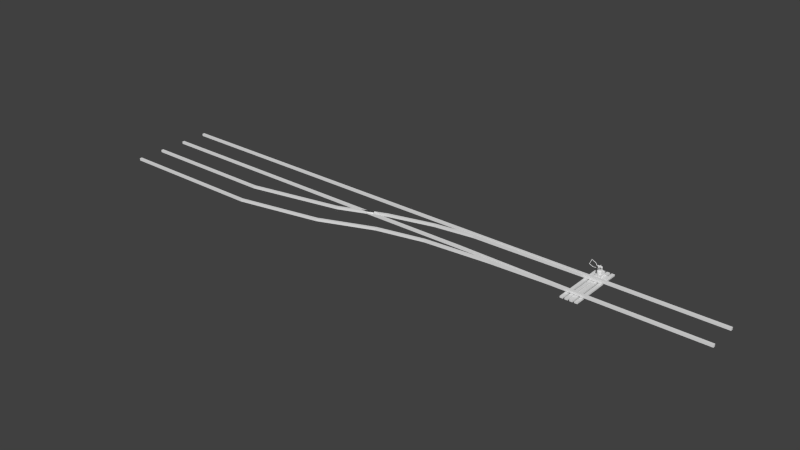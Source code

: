 # Source: Switch_And_Points.blend  (saved by Blender 2.76.0; exported with 4.5.12 LTS)
import bpy
from mathutils import Matrix  # noqa: F401  (used for matrix-valued properties, if any)

bpy.ops.wm.read_factory_settings(use_empty=True)
scene = bpy.context.scene
scene.name = 'Scene'

# ---- collections
col_collection_1 = bpy.data.collections.new('Collection 1'); scene.collection.children.link(col_collection_1)

# ---- world
world_world = bpy.data.worlds.new('World'); scene.world = world_world
world_world.color = (0.05088, 0.05088, 0.05088)
world_world.use_sun_shadow = False
world_world.sun_shadow_jitter_overblur = 0.0
world_world.cycles.sampling_method = 'MANUAL'
world_world.cycles.sample_map_resolution = 256

# ---- meshes
me_cube_006 = bpy.data.meshes.new('Cube.006')
me_cube_006.from_pydata([(-10.0, -1.1, 0.1), (-10.0, -1.1, 0.3), (-10.0, -0.9, 0.1), (-10.0, -0.9, 0.3), (-10.0, -3.1, 0.1), (-10.0, -3.1, 0.3), (-10.0, -2.9, 0.1), (-10.0, -2.9, 0.3), (-17.05, -2.492, 0.1), (-17.05, -2.492, 0.3), (-17.1, -2.298, 0.1), (-17.1, -2.298, 0.3), (-20.88, -3.984, 0.1), (-20.88, -3.984, 0.3), (-20.93, -3.791, 0.1), (-20.93, -3.791, 0.3), (-28.56, -5.465, 0.1), (-28.56, -5.465, 0.3), (-28.56, -5.265, 0.1), (-28.56, -5.265, 0.3), (-39.96, -5.465, 0.1), (-39.96, -5.465, 0.3), (-39.96, -5.265, 0.1), (-39.96, -5.265, 0.3), (-40.0, -3.1, 0.1), (-40.0, -3.1, 0.3), (-40.0, -2.9, 0.1), (-40.0, -2.9, 0.3), (10.0, -0.8, 0.1), (10.0, -0.8, 0.3), (10.0, -0.6, 0.1), (10.0, -0.6, 0.3), (-40.0, -0.8, 0.1), (-40.0, -0.8, 0.3), (-40.0, -0.6, 0.1), (-40.0, -0.6, 0.3), (10.0, -3.3, 0.1), (10.0, -3.3, 0.3), (10.0, -3.1, 0.1), (10.0, -3.1, 0.3), (-2.0, -3.3, 0.1), (-2.0, -3.3, 0.3), (-2.0, -3.1, 0.1), (-2.0, -3.1, 0.3), (-20.75, -6.274, 0.3), (-20.75, -6.274, 0.1), (-20.7, -6.467, 0.3), (-20.7, -6.467, 0.1), (-12.39, -3.729, 0.3), (-12.39, -3.729, 0.1), (-12.34, -3.923, 0.3), (-12.34, -3.923, 0.1), (-6.9, -3.3, 0.3), (-6.9, -3.3, 0.1), (-6.9, -3.5, 0.3), (-6.9, -3.5, 0.1), (-27.56, -7.765, 0.1), (-27.56, -7.765, 0.3), (-27.56, -7.565, 0.1), (-27.56, -7.565, 0.3), (-39.96, -7.765, 0.1), (-39.96, -7.765, 0.3), (-39.96, -7.565, 0.1), (-39.96, -7.565, 0.3), (-16.32, -4.567, 0.3), (-16.26, -4.761, 0.3), (-16.26, -4.761, 0.1), (-16.32, -4.567, 0.1), (-13.34, -1.342, 0.1), (-13.31, -1.539, 0.1), (-13.31, -1.539, 0.3), (-13.34, -1.342, 0.3), (-17.0, -3.1, 0.1), (-21.0, -3.1, 0.1), (-21.0, -2.9, 0.1), (-17.0, -2.9, 0.1), (-17.0, -2.9, 0.3), (-21.0, -2.9, 0.3), (-21.0, -3.1, 0.3), (-17.0, -3.1, 0.3), (-20.93, -3.791, 0.2), (-17.0, -3.1, 0.2), (-17.1, -2.298, 0.2), (-21.0, -2.9, 0.2), (-20.88, -3.984, 0.2), (-17.0, -2.9, 0.2), (-17.05, -2.492, 0.2), (-21.0, -3.1, 0.2), (-17.44, -2.9, 0.3), (-17.44, -2.9, 0.2), (-17.88, -3.1, 0.1), (-17.88, -3.1, 0.3), (-17.44, -2.9, 0.1), (-17.88, -3.1, 0.2), (-17.63, -2.717, 0.3), (-18.17, -2.713, 0.3), (-17.63, -2.717, 0.1), (-17.63, -2.717, 0.2), (-18.17, -2.713, 0.2), (-18.17, -2.713, 0.1), (-18.6, -3.1, 0.3), (-18.6, -3.1, 0.2), (-18.1, -2.901, 0.3), (-18.1, -2.901, 0.1), (-18.1, -2.901, 0.2), (-18.6, -3.1, 0.1), (-18.65, -2.901, 0.2), (-18.65, -2.901, 0.1), (-18.65, -2.901, 0.3)], [], [(1, 0, 2, 3), (5, 4, 6, 7), (9, 11, 95, 94), (68, 69, 8, 10), (1, 3, 71, 70), (3, 2, 68, 71), (69, 70, 9, 86, 8), (15, 80, 14, 18, 19), (82, 10, 99, 98), (98, 106, 104, 97), (89, 93, 91, 88), (18, 16, 20, 22), (12, 84, 13, 17, 16), (14, 12, 16, 18), (13, 15, 19, 17), (21, 23, 22, 20), (17, 19, 23, 21), (19, 18, 22, 23), (16, 17, 21, 20), (25, 27, 26, 24), (74, 73, 24, 26), (78, 77, 27, 25), (77, 83, 74, 26, 27), (73, 87, 78, 25, 24), (29, 28, 30, 31), (33, 35, 34, 32), (30, 28, 32, 34), (29, 31, 35, 33), (31, 30, 34, 35), (28, 29, 33, 32), (37, 36, 38, 39), (47, 46, 57, 56), (38, 36, 40, 42), (37, 39, 43, 41), (39, 38, 42, 43), (36, 37, 41, 40), (58, 56, 60, 62), (67, 66, 47, 45), (48, 49, 67, 64), (55, 54, 50, 51), (50, 48, 64, 65), (66, 65, 46, 47), (44, 45, 58, 59), (45, 47, 56, 58), (42, 53, 52, 43), (52, 53, 49, 48), (54, 52, 48, 50), (53, 55, 51, 49), (46, 44, 59, 57), (61, 63, 62, 60), (57, 59, 63, 61), (59, 58, 62, 63), (56, 57, 61, 60), (40, 55, 53, 42), (41, 54, 55, 40), (43, 52, 54, 41), (51, 50, 65, 66), (64, 67, 45, 44), (65, 64, 44, 46), (49, 51, 66, 67), (0, 1, 70, 69), (2, 0, 69, 68), (70, 71, 11, 9), (71, 68, 10, 82, 11), (4, 5, 79, 81, 72), (101, 100, 78, 87), (7, 6, 75, 85, 76), (85, 75, 92, 89), (5, 7, 76, 79), (79, 76, 88, 91), (6, 4, 72, 75), (103, 105, 73, 74), (103, 104, 84, 12), (76, 85, 89, 88), (105, 101, 87, 73), (11, 82, 98, 95), (98, 97, 94, 95), (89, 92, 103, 104), (72, 81, 93, 90), (75, 72, 90, 92), (81, 79, 91, 93), (99, 96, 103, 107), (108, 102, 104, 106), (86, 9, 94, 97), (10, 8, 96, 99), (89, 104, 101, 93), (8, 86, 97, 96), (98, 99, 107, 106), (102, 108, 15, 13), (102, 104, 83, 77), (104, 103, 74, 83), (90, 93, 101, 105), (100, 102, 77, 78), (92, 90, 105, 103), (104, 102, 13, 84), (108, 106, 80, 15), (102, 100, 101, 104), (96, 97, 104, 103), (106, 107, 14, 80), (107, 103, 12, 14)])
me_cube_006.use_remesh_preserve_volume = False
me_cube_006.use_remesh_preserve_attributes = False
me_cube_006.use_mirror_vertex_groups = False
me_cube_006.update()
me_cube_003 = bpy.data.meshes.new('Cube.003')
me_cube_003.from_pydata([(-10.0, -1.1, 0.1), (-10.0, -1.1, 0.3), (-10.0, -0.9, 0.1), (-10.0, -0.9, 0.3), (0.7, -0.91, 0.1), (0.7, -0.91, 0.3), (0.7, -0.9, 0.1), (0.7, -0.9, 0.3), (-10.0, -3.1, 0.1), (-10.0, -3.1, 0.3), (-10.0, -2.9, 0.1), (-10.0, -2.9, 0.3), (0.7, -3.1, 0.1), (0.7, -3.1, 0.3), (0.7, -3.09, 0.1), (0.7, -3.09, 0.3)], [], [(1, 3, 2, 0), (3, 7, 6, 2), (7, 5, 4, 6), (5, 1, 0, 4), (0, 2, 6, 4), (5, 7, 3, 1), (9, 11, 10, 8), (11, 15, 14, 10), (15, 13, 12, 14), (13, 9, 8, 12), (8, 10, 14, 12), (13, 15, 11, 9)])
me_cube_003.use_remesh_preserve_volume = False
me_cube_003.use_remesh_preserve_attributes = False
me_cube_003.use_mirror_vertex_groups = False
me_cube_003.update()
me_cylinder = bpy.data.meshes.new('Cylinder')
me_cylinder.from_pydata([(-0.55, 0.22, 0.1075), (-0.55, 0.22, 0.1225), (-0.5351, 0.2125, 0.1075), (-0.5351, 0.2125, 0.1225), (-0.5351, 0.1675, 0.1075), (-0.5351, 0.1675, 0.1225), (-0.55, 0.16, 0.1075), (-0.55, 0.16, 0.1225), (-0.5649, 0.1675, 0.1075), (-0.5649, 0.1675, 0.1225), (-0.5649, 0.2125, 0.1075), (-0.5649, 0.2125, 0.1225), (0.55, 0.22, 0.1075), (0.55, 0.22, 0.1225), (0.5351, 0.2125, 0.1075), (0.5351, 0.2125, 0.1225), (0.5351, 0.1675, 0.1075), (0.5351, 0.1675, 0.1225), (0.55, 0.16, 0.1075), (0.55, 0.16, 0.1225), (0.5649, 0.1675, 0.1075), (0.5649, 0.1675, 0.1225), (0.5649, 0.2125, 0.1075), (0.5649, 0.2125, 0.1225), (-0.55, -0.22, 0.1075), (-0.55, -0.22, 0.1225), (-0.5351, -0.2125, 0.1075), (-0.5351, -0.2125, 0.1225), (-0.5351, -0.1675, 0.1075), (-0.5351, -0.1675, 0.1225), (-0.55, -0.16, 0.1075), (-0.55, -0.16, 0.1225), (-0.5649, -0.1675, 0.1075), (-0.5649, -0.1675, 0.1225), (-0.5649, -0.2125, 0.1075), (-0.5649, -0.2125, 0.1225), (0.55, -0.22, 0.1075), (0.55, -0.22, 0.1225), (0.5351, -0.2125, 0.1075), (0.5351, -0.2125, 0.1225), (0.5351, -0.1675, 0.1075), (0.5351, -0.1675, 0.1225), (0.55, -0.16, 0.1075), (0.55, -0.16, 0.1225), (0.5649, -0.1675, 0.1075), (0.5649, -0.1675, 0.1225), (0.5649, -0.2125, 0.1075), (0.5649, -0.2125, 0.1225)], [], [(0, 1, 3, 2), (2, 3, 5, 4), (4, 5, 7, 6), (6, 7, 9, 8), (3, 1, 11, 9, 7, 5), (10, 11, 1, 0), (8, 9, 11, 10), (12, 14, 15, 13), (14, 16, 17, 15), (16, 18, 19, 17), (18, 20, 21, 19), (15, 17, 19, 21, 23, 13), (22, 12, 13, 23), (20, 22, 23, 21), (24, 26, 27, 25), (26, 28, 29, 27), (28, 30, 31, 29), (30, 32, 33, 31), (27, 29, 31, 33, 35, 25), (34, 24, 25, 35), (32, 34, 35, 33), (36, 37, 39, 38), (38, 39, 41, 40), (40, 41, 43, 42), (42, 43, 45, 44), (39, 37, 47, 45, 43, 41), (46, 47, 37, 36), (44, 45, 47, 46)])
me_cylinder.polygons.foreach_set('use_smooth', [True] * 28)
_uv = me_cylinder.uv_layers.new(name='UVMap')
_uv.uv.foreach_set('vector', [0.0, 0.0, 1.0, 0.0, 1.0, 1.0, 0.0, 1.0, 0.0, 0.0, 1.0, 0.0, 1.0, 1.0, 0.0, 1.0, 0.0, 0.0, 1.0, 0.0, 1.0, 1.0, 0.0, 1.0, 0.0, 0.0, 1.0, 0.0, 1.0, 1.0, 0.0, 1.0, 0.5, 1.0, 0.933, 0.75, 0.933, 0.25, 0.5, 0.0, 0.06699, 0.25, 0.06699, 0.75, 0.0, 0.0, 1.0, 0.0, 1.0, 1.0, 0.0, 1.0, 0.0, 0.0, 1.0, 0.0, 1.0, 1.0, 0.0, 1.0, 0.0, 0.0, 0.0, 1.0, 1.0, 1.0, 1.0, 0.0, 0.0, 0.0, 0.0, 1.0, 1.0, 1.0, 1.0, 0.0, 0.0, 0.0, 0.0, 1.0, 1.0, 1.0, 1.0, 0.0, 0.0, 0.0, 0.0, 1.0, 1.0, 1.0, 1.0, 0.0, 0.5, 1.0, 0.06699, 0.75, 0.06699, 0.25, 0.5, 0.0, 0.933, 0.25, 0.933, 0.75, 0.0, 0.0, 0.0, 1.0, 1.0, 1.0, 1.0, 0.0, 0.0, 0.0, 0.0, 1.0, 1.0, 1.0, 1.0, 0.0, 0.0, 0.0, 0.0, 1.0, 1.0, 1.0, 1.0, 0.0, 0.0, 0.0, 0.0, 1.0, 1.0, 1.0, 1.0, 0.0, 0.0, 0.0, 0.0, 1.0, 1.0, 1.0, 1.0, 0.0, 0.0, 0.0, 0.0, 1.0, 1.0, 1.0, 1.0, 0.0, 0.5, 1.0, 0.06699, 0.75, 0.06699, 0.25, 0.5, 0.0, 0.933, 0.25, 0.933, 0.75, 0.0, 0.0, 0.0, 1.0, 1.0, 1.0, 1.0, 0.0, 0.0, 0.0, 0.0, 1.0, 1.0, 1.0, 1.0, 0.0, 0.0, 0.0, 1.0, 0.0, 1.0, 1.0, 0.0, 1.0, 0.0, 0.0, 1.0, 0.0, 1.0, 1.0, 0.0, 1.0, 0.0, 0.0, 1.0, 0.0, 1.0, 1.0, 0.0, 1.0, 0.0, 0.0, 1.0, 0.0, 1.0, 1.0, 0.0, 1.0, 0.5, 1.0, 0.933, 0.75, 0.933, 0.25, 0.5, 0.0, 0.06699, 0.25, 0.06699, 0.75, 0.0, 0.0, 1.0, 0.0, 1.0, 1.0, 0.0, 1.0, 0.0, 0.0, 1.0, 0.0, 1.0, 1.0, 0.0, 1.0])
me_cylinder.use_remesh_preserve_volume = False
me_cylinder.use_remesh_preserve_attributes = False
me_cylinder.use_mirror_vertex_groups = False
me_cylinder.update()
me_cube_001 = bpy.data.meshes.new('Cube.001')
me_cube_001.from_pydata([(0.4375, -4.0, -0.125), (0.4375, 0.875, -0.125), (0.6875, 0.875, -0.125), (0.6875, -4.0, -0.125), (0.4375, -4.0, 2.794e-08), (0.4375, 0.875, 2.794e-08), (0.6875, 0.875, 2.794e-08), (0.6875, -4.0, 2.794e-08), (-0.6875, -4.0, -0.125), (-0.6875, 0.875, -0.125), (-0.4375, 0.875, -0.125), (-0.4375, -4.0, -0.125), (-0.6875, -4.0, 2.794e-08), (-0.6875, 0.875, 2.794e-08), (-0.4375, 0.875, 2.794e-08), (-0.4375, -4.0, 2.794e-08), (-0.0625, -4.0, 2.794e-08), (-0.0625, 0.875, 2.794e-08), (-0.3125, 0.875, 2.794e-08), (-0.3125, -4.0, 2.794e-08), (-0.0625, -4.0, -0.125), (-0.0625, 0.875, -0.125), (-0.3125, 0.875, -0.125), (-0.3125, -4.0, -0.125), (0.3125, -4.0, 2.794e-08), (0.3125, 0.875, 2.794e-08), (0.0625, 0.875, 2.794e-08), (0.0625, -4.0, 2.794e-08), (0.3125, -4.0, -0.125), (0.3125, 0.875, -0.125), (0.0625, 0.875, -0.125), (0.0625, -4.0, -0.125)], [], [(4, 5, 1, 0), (5, 6, 2, 1), (6, 7, 3, 2), (7, 4, 0, 3), (7, 6, 5, 4), (12, 13, 9, 8), (13, 14, 10, 9), (14, 15, 11, 10), (15, 12, 8, 11), (15, 14, 13, 12), (16, 17, 18, 19), (16, 19, 23, 20), (17, 16, 20, 21), (18, 17, 21, 22), (19, 18, 22, 23), (24, 25, 26, 27), (24, 27, 31, 28), (25, 24, 28, 29), (26, 25, 29, 30), (27, 26, 30, 31)])
_uv = me_cube_001.uv_layers.new(name='UVMap')
_uv.uv.foreach_set('vector', [5.0, 0.1843, 0.0, 0.1843, 0.0, -0.003039, 5.0, -0.00304, 0.05128, 0.2, 5.96e-08, 0.2, 5.96e-08, 2.98e-08, 0.05128, -5.96e-08, 5.0, 0.3716, 0.0, 0.3716, 0.0, 0.1843, 5.0, 0.1843, 0.05128, 1.49e-07, 0.1026, 8.941e-08, 0.1026, 0.2, 0.05128, 0.2, 0.0, 0.3716, 5.0, 0.3716, 5.0, 0.7462, -2.98e-07, 0.7462, 5.0, 0.1843, 0.0, 0.1843, 0.0, -0.003039, 5.0, -0.00304, 0.05128, 0.2, 5.96e-08, 0.2, 5.96e-08, 2.98e-08, 0.05128, -5.96e-08, 5.0, 0.3716, 0.0, 0.3716, 0.0, 0.1843, 5.0, 0.1843, 0.05128, 1.49e-07, 0.1026, 8.941e-08, 0.1026, 0.2, 0.05128, 0.2, 0.0, 0.3716, 5.0, 0.3716, 5.0, 0.7462, -2.98e-07, 0.7462, 0.0, 0.3716, 5.0, 0.3716, 5.0, 0.7462, -2.98e-07, 0.7462, 0.05128, 1.49e-07, 0.1026, 8.941e-08, 0.1026, 0.2, 0.05128, 0.2, 5.0, 0.3716, 0.0, 0.3716, 0.0, 0.1843, 5.0, 0.1843, 0.05128, 0.2, 5.96e-08, 0.2, 5.96e-08, 2.98e-08, 0.05128, -5.96e-08, 5.0, 0.1843, 0.0, 0.1843, 0.0, -0.003039, 5.0, -0.00304, 0.0, 0.3716, 5.0, 0.3716, 5.0, 0.7462, -2.98e-07, 0.7462, 0.05128, 1.49e-07, 0.1026, 8.941e-08, 0.1026, 0.2, 0.05128, 0.2, 5.0, 0.3716, 0.0, 0.3716, 0.0, 0.1843, 5.0, 0.1843, 0.05128, 0.2, 5.96e-08, 0.2, 5.96e-08, 2.98e-08, 0.05128, -5.96e-08, 5.0, 0.1843, 0.0, 0.1843, 0.0, -0.003039, 5.0, -0.00304])
me_cube_001.use_remesh_preserve_volume = False
me_cube_001.use_remesh_preserve_attributes = False
me_cube_001.use_mirror_vertex_groups = False
me_cube_001.update()
me_cube = bpy.data.meshes.new('Cube')
me_cube.from_pydata([(0.2587, 0.235, 0.06304), (0.2325, 0.3662, 0.06304), (0.33, 0.3662, 0.06304), (0.3038, 0.235, 0.06304), (0.2587, 0.235, 0.08179), (0.2325, 0.3662, 0.08179), (0.33, 0.3662, 0.08179), (0.3038, 0.235, 0.08179), (0.2719, 0.2725, 0.1068), (0.2719, 0.3006, 0.1068), (0.2906, 0.3006, 0.1068), (0.2906, 0.2725, 0.1068), (0.2719, 0.2912, 0.2037), (0.2719, 0.3006, 0.2037), (0.2906, 0.3006, 0.2037), (0.2906, 0.2912, 0.2037), (0.2719, 0.2725, 0.07866), (0.2719, 0.3006, 0.07866), (0.2906, 0.3006, 0.07866), (0.2906, 0.2725, 0.07866), (0.2719, 0.3475, 0.1068), (0.2906, 0.3475, 0.1068), (0.2719, 0.3475, 0.07866), (0.2906, 0.3475, 0.07866), (0.2719, 0.3756, 0.1068), (0.2906, 0.3756, 0.1068), (0.2719, 0.3756, 0.07866), (0.2906, 0.3756, 0.07866), (0.2719, 0.3475, 0.1755), (0.2906, 0.3475, 0.1755), (0.2719, 0.3756, 0.1755), (0.2906, 0.3756, 0.1755), (0.2719, 0.3475, 0.1849), (0.2906, 0.3475, 0.1849), (0.2719, 0.385, 0.1849), (0.2906, 0.385, 0.1849), (0.2719, 0.3475, 0.1943), (0.2906, 0.3475, 0.1943), (0.2719, 0.385, 0.1943), (0.2906, 0.385, 0.1943), (0.2587, 0.4131, 0.06304), (0.3038, 0.4131, 0.06304), (0.2587, 0.4131, 0.08179), (0.3038, 0.4131, 0.08179), (0.2766, 0.3943, 0.138), (0.2719, 0.4037, 0.138), (0.2906, 0.4037, 0.138), (0.2859, 0.3943, 0.138), (0.2766, 0.3943, 0.1521), (0.2719, 0.4037, 0.1521), (0.2906, 0.4037, 0.1521), (0.2859, 0.3943, 0.1521), (0.2766, 0.3537, 0.1802), (0.2859, 0.3537, 0.1802), (0.2766, 0.3537, 0.1943), (0.2859, 0.3537, 0.1943), (0.2766, 0.3006, 0.1818), (0.2859, 0.3006, 0.1818), (0.2766, 0.3006, 0.1958), (0.2859, 0.3006, 0.1958), (0.2719, 0.4225, 0.138), (0.2906, 0.4225, 0.138), (0.2719, 0.4225, 0.1521), (0.2906, 0.4225, 0.1521), (-0.3038, 0.235, 0.06304), (-0.33, 0.3662, 0.06304), (-0.2325, 0.3662, 0.06304), (-0.2588, 0.235, 0.06304), (-0.3038, 0.235, 0.08179), (-0.33, 0.3662, 0.08179), (-0.2325, 0.3662, 0.08179), (-0.2588, 0.235, 0.08179), (-0.2906, 0.2725, 0.1068), (-0.2906, 0.3006, 0.1068), (-0.2719, 0.3006, 0.1068), (-0.2719, 0.2725, 0.1068), (-0.2906, 0.2912, 0.2037), (-0.2906, 0.3006, 0.2037), (-0.2719, 0.3006, 0.2037), (-0.2719, 0.2912, 0.2037), (-0.2906, 0.2725, 0.07866), (-0.2906, 0.3006, 0.07866), (-0.2719, 0.3006, 0.07866), (-0.2719, 0.2725, 0.07866), (-0.2906, 0.3475, 0.1068), (-0.2719, 0.3475, 0.1068), (-0.2906, 0.3475, 0.07866), (-0.2719, 0.3475, 0.07866), (-0.2906, 0.3756, 0.1068), (-0.2719, 0.3756, 0.1068), (-0.2906, 0.3756, 0.07866), (-0.2719, 0.3756, 0.07866), (-0.2906, 0.3475, 0.1755), (-0.2719, 0.3475, 0.1755), (-0.2906, 0.3756, 0.1755), (-0.2719, 0.3756, 0.1755), (-0.2906, 0.3475, 0.1849), (-0.2719, 0.3475, 0.1849), (-0.2906, 0.385, 0.1849), (-0.2719, 0.385, 0.1849), (-0.2906, 0.3475, 0.1943), (-0.2719, 0.3475, 0.1943), (-0.2906, 0.385, 0.1943), (-0.2719, 0.385, 0.1943), (-0.3038, 0.4131, 0.06304), (-0.2588, 0.4131, 0.06304), (-0.3038, 0.4131, 0.08179), (-0.2588, 0.4131, 0.08179), (-0.2859, 0.3943, 0.138), (-0.2906, 0.4037, 0.138), (-0.2719, 0.4037, 0.138), (-0.2766, 0.3943, 0.138), (-0.2859, 0.3943, 0.1521), (-0.2906, 0.4037, 0.1521), (-0.2719, 0.4037, 0.1521), (-0.2766, 0.3943, 0.1521), (-0.2859, 0.3537, 0.1802), (-0.2766, 0.3537, 0.1802), (-0.2859, 0.3537, 0.1943), (-0.2766, 0.3537, 0.1943), (-0.2859, 0.3006, 0.1818), (-0.2766, 0.3006, 0.1818), (-0.2859, 0.3006, 0.1958), (-0.2766, 0.3006, 0.1958), (-0.2906, 0.4225, 0.138), (-0.2719, 0.4225, 0.138), (-0.2906, 0.4225, 0.1521), (-0.2719, 0.4225, 0.1521), (0.2719, 0.3512, 0.2068), (0.2906, 0.3512, 0.2068), (0.2719, 0.3812, 0.2068), (0.2906, 0.3812, 0.2068), (-0.2906, 0.3512, 0.2068), (-0.2719, 0.3512, 0.2068), (-0.2906, 0.3812, 0.2068), (-0.2719, 0.3812, 0.2068), (0.2587, 0.235, 0.06304), (0.2587, 0.235, 0.06304), (0.2587, 0.235, 0.08179), (0.2587, 0.235, 0.08179), (0.2325, 0.3662, 0.08179), (0.2325, 0.3662, 0.08179), (0.2325, 0.3662, 0.06304), (0.2325, 0.3662, 0.06304), (0.33, 0.3662, 0.08179), (0.33, 0.3662, 0.08179), (0.33, 0.3662, 0.06304), (0.33, 0.3662, 0.06304), (0.3038, 0.235, 0.08179), (0.3038, 0.235, 0.08179), (0.3038, 0.235, 0.06304), (0.3038, 0.235, 0.06304), (0.2719, 0.2725, 0.1068), (0.2719, 0.2912, 0.2037), (0.2719, 0.2912, 0.2037), (0.2719, 0.3006, 0.2037), (0.2719, 0.3006, 0.2037), (0.2719, 0.3006, 0.1068), (0.2719, 0.3006, 0.1068), (0.2906, 0.3006, 0.2037), (0.2906, 0.3006, 0.2037), (0.2906, 0.3006, 0.1068), (0.2906, 0.3006, 0.1068), (0.2906, 0.2912, 0.2037), (0.2906, 0.2912, 0.2037), (0.2906, 0.2725, 0.1068), (0.2719, 0.3006, 0.07866), (0.2719, 0.2725, 0.07866), (0.2719, 0.2725, 0.07866), (0.2906, 0.2725, 0.07866), (0.2906, 0.2725, 0.07866), (0.2906, 0.3006, 0.07866), (0.2906, 0.3475, 0.1068), (0.2906, 0.3475, 0.1068), (0.2719, 0.3475, 0.1068), (0.2719, 0.3475, 0.1068), (0.2719, 0.3475, 0.07866), (0.2906, 0.3475, 0.07866), (0.2906, 0.3756, 0.07866), (0.2906, 0.3756, 0.07866), (0.2719, 0.3756, 0.07866), (0.2719, 0.3756, 0.07866), (0.2906, 0.3756, 0.1068), (0.2719, 0.3756, 0.1068), (0.2906, 0.3756, 0.1755), (0.2906, 0.3756, 0.1755), (0.2719, 0.3756, 0.1755), (0.2719, 0.3756, 0.1755), (0.2906, 0.3475, 0.1755), (0.2719, 0.3475, 0.1755), (0.2906, 0.385, 0.1849), (0.2906, 0.385, 0.1849), (0.2719, 0.385, 0.1849), (0.2719, 0.385, 0.1849), (0.2906, 0.3475, 0.1849), (0.2719, 0.3475, 0.1849), (0.2906, 0.3475, 0.1943), (0.2906, 0.385, 0.1943), (0.2719, 0.385, 0.1943), (0.2719, 0.3475, 0.1943), (0.2587, 0.4131, 0.08179), (0.2587, 0.4131, 0.08179), (0.2587, 0.4131, 0.06304), (0.2587, 0.4131, 0.06304), (0.3038, 0.4131, 0.08179), (0.3038, 0.4131, 0.08179), (0.3038, 0.4131, 0.06304), (0.3038, 0.4131, 0.06304), (0.2766, 0.3943, 0.1521), (0.2766, 0.3943, 0.1521), (0.2719, 0.4037, 0.1521), (0.2719, 0.4037, 0.138), (0.2766, 0.3943, 0.138), (0.2766, 0.3943, 0.138), (0.2906, 0.4037, 0.1521), (0.2859, 0.3943, 0.1521), (0.2859, 0.3943, 0.1521), (0.2859, 0.3943, 0.138), (0.2859, 0.3943, 0.138), (0.2906, 0.4037, 0.138), (0.2859, 0.3537, 0.1943), (0.2859, 0.3537, 0.1943), (0.2766, 0.3537, 0.1943), (0.2766, 0.3537, 0.1943), (0.2766, 0.3537, 0.1802), (0.2766, 0.3537, 0.1802), (0.2859, 0.3537, 0.1802), (0.2859, 0.3537, 0.1802), (0.2766, 0.3006, 0.1818), (0.2766, 0.3006, 0.1818), (0.2766, 0.3006, 0.1958), (0.2766, 0.3006, 0.1958), (0.2859, 0.3006, 0.1958), (0.2859, 0.3006, 0.1958), (0.2859, 0.3006, 0.1818), (0.2859, 0.3006, 0.1818), (0.2719, 0.4225, 0.1521), (0.2719, 0.4225, 0.1521), (0.2719, 0.4225, 0.138), (0.2719, 0.4225, 0.138), (0.2906, 0.4225, 0.1521), (0.2906, 0.4225, 0.1521), (0.2906, 0.4225, 0.138), (0.2906, 0.4225, 0.138), (-0.3038, 0.235, 0.06304), (-0.3038, 0.235, 0.06304), (-0.3038, 0.235, 0.08179), (-0.3038, 0.235, 0.08179), (-0.33, 0.3662, 0.08179), (-0.33, 0.3662, 0.08179), (-0.33, 0.3662, 0.06304), (-0.33, 0.3662, 0.06304), (-0.2325, 0.3662, 0.08179), (-0.2325, 0.3662, 0.08179), (-0.2325, 0.3662, 0.06304), (-0.2325, 0.3662, 0.06304), (-0.2588, 0.235, 0.08179), (-0.2588, 0.235, 0.08179), (-0.2588, 0.235, 0.06304), (-0.2588, 0.235, 0.06304), (-0.2906, 0.2725, 0.1068), (-0.2906, 0.2912, 0.2037), (-0.2906, 0.2912, 0.2037), (-0.2906, 0.3006, 0.2037), (-0.2906, 0.3006, 0.2037), (-0.2906, 0.3006, 0.1068), (-0.2906, 0.3006, 0.1068), (-0.2719, 0.3006, 0.2037), (-0.2719, 0.3006, 0.2037), (-0.2719, 0.3006, 0.1068), (-0.2719, 0.3006, 0.1068), (-0.2719, 0.2912, 0.2037), (-0.2719, 0.2912, 0.2037), (-0.2719, 0.2725, 0.1068), (-0.2906, 0.3006, 0.07866), (-0.2906, 0.2725, 0.07866), (-0.2906, 0.2725, 0.07866), (-0.2719, 0.2725, 0.07866), (-0.2719, 0.2725, 0.07866), (-0.2719, 0.3006, 0.07866), (-0.2719, 0.3475, 0.1068), (-0.2719, 0.3475, 0.1068), (-0.2906, 0.3475, 0.1068), (-0.2906, 0.3475, 0.1068), (-0.2906, 0.3475, 0.07866), (-0.2719, 0.3475, 0.07866), (-0.2719, 0.3756, 0.07866), (-0.2719, 0.3756, 0.07866), (-0.2906, 0.3756, 0.07866), (-0.2906, 0.3756, 0.07866), (-0.2719, 0.3756, 0.1068), (-0.2906, 0.3756, 0.1068), (-0.2719, 0.3756, 0.1755), (-0.2719, 0.3756, 0.1755), (-0.2906, 0.3756, 0.1755), (-0.2906, 0.3756, 0.1755), (-0.2719, 0.3475, 0.1755), (-0.2906, 0.3475, 0.1755), (-0.2719, 0.385, 0.1849), (-0.2719, 0.385, 0.1849), (-0.2906, 0.385, 0.1849), (-0.2906, 0.385, 0.1849), (-0.2719, 0.3475, 0.1849), (-0.2906, 0.3475, 0.1849), (-0.2719, 0.3475, 0.1943), (-0.2719, 0.385, 0.1943), (-0.2906, 0.385, 0.1943), (-0.2906, 0.3475, 0.1943), (-0.3038, 0.4131, 0.08179), (-0.3038, 0.4131, 0.08179), (-0.3038, 0.4131, 0.06304), (-0.3038, 0.4131, 0.06304), (-0.2588, 0.4131, 0.08179), (-0.2588, 0.4131, 0.08179), (-0.2588, 0.4131, 0.06304), (-0.2588, 0.4131, 0.06304), (-0.2859, 0.3943, 0.1521), (-0.2859, 0.3943, 0.1521), (-0.2906, 0.4037, 0.1521), (-0.2906, 0.4037, 0.138), (-0.2859, 0.3943, 0.138), (-0.2859, 0.3943, 0.138), (-0.2719, 0.4037, 0.1521), (-0.2766, 0.3943, 0.1521), (-0.2766, 0.3943, 0.1521), (-0.2766, 0.3943, 0.138), (-0.2766, 0.3943, 0.138), (-0.2719, 0.4037, 0.138), (-0.2766, 0.3537, 0.1943), (-0.2766, 0.3537, 0.1943), (-0.2859, 0.3537, 0.1943), (-0.2859, 0.3537, 0.1943), (-0.2859, 0.3537, 0.1802), (-0.2859, 0.3537, 0.1802), (-0.2766, 0.3537, 0.1802), (-0.2766, 0.3537, 0.1802), (-0.2859, 0.3006, 0.1818), (-0.2859, 0.3006, 0.1818), (-0.2859, 0.3006, 0.1958), (-0.2859, 0.3006, 0.1958), (-0.2766, 0.3006, 0.1958), (-0.2766, 0.3006, 0.1958), (-0.2766, 0.3006, 0.1818), (-0.2766, 0.3006, 0.1818), (-0.2906, 0.4225, 0.1521), (-0.2906, 0.4225, 0.1521), (-0.2906, 0.4225, 0.138), (-0.2906, 0.4225, 0.138), (-0.2719, 0.4225, 0.1521), (-0.2719, 0.4225, 0.1521), (-0.2719, 0.4225, 0.138), (-0.2719, 0.4225, 0.138), (0.2906, 0.3512, 0.2068), (0.2906, 0.3512, 0.2068), (0.2719, 0.3512, 0.2068), (0.2719, 0.3512, 0.2068), (0.2906, 0.3812, 0.2068), (0.2906, 0.3812, 0.2068), (0.2719, 0.3812, 0.2068), (0.2719, 0.3812, 0.2068), (-0.2719, 0.3512, 0.2068), (-0.2719, 0.3512, 0.2068), (-0.2906, 0.3512, 0.2068), (-0.2906, 0.3512, 0.2068), (-0.2719, 0.3812, 0.2068), (-0.2719, 0.3812, 0.2068), (-0.2906, 0.3812, 0.2068), (-0.2906, 0.3812, 0.2068)], [], [(4, 5, 1, 0), (149, 6, 205, 200, 140, 139), (144, 7, 3, 2), (148, 138, 136, 150), (12, 13, 9, 174, 189, 195, 199, 354, 358, 198, 192, 186, 183, 180, 176, 166, 168, 8), (155, 14, 10, 157), (16, 17, 22, 181, 179, 23, 18, 19), (164, 160, 156, 154), (158, 162, 21, 20), (175, 173, 29, 33, 37, 353, 355, 36, 32, 28), (25, 27, 26, 24, 30, 31), (185, 187, 34, 35), (48, 49, 237, 239, 45, 44, 52, 229, 231, 54), (42, 43, 41, 40), (145, 147, 207, 204), (143, 141, 201, 203), (214, 51, 55, 233, 235, 53, 47, 46, 243, 240), (212, 217, 226, 224), (250, 310, 314, 254, 259, 245), (225, 227, 234, 228), (216, 209, 222, 220), (59, 58, 56, 57), (221, 223, 230, 232), (215, 50, 241, 236, 210, 208), (211, 238, 242, 219, 218, 213), (62, 63, 61, 60), (68, 69, 65, 64), (257, 70, 313, 308, 248, 247), (252, 71, 67, 66), (256, 246, 244, 258), (267, 79, 75, 278, 279, 285, 286, 290, 292, 298, 305, 364, 360, 304, 302, 296, 280, 269), (191, 193, 38, 359, 357, 39), (263, 78, 74, 265), (80, 81, 86, 289, 287, 87, 82, 83), (272, 268, 264, 262), (266, 270, 85, 84), (283, 281, 93, 97, 101, 361, 363, 100, 96, 92), (89, 91, 90, 88, 94, 95), (293, 295, 98, 99), (271, 261, 260, 275, 277, 273), (112, 113, 345, 347, 109, 108, 116, 337, 339, 118), (106, 107, 105, 104), (253, 255, 315, 312), (251, 249, 309, 311), (322, 115, 119, 341, 343, 117, 111, 110, 351, 348), (320, 325, 334, 332), (333, 335, 342, 336), (324, 317, 330, 328), (123, 122, 120, 121), (329, 331, 338, 340), (323, 114, 349, 344, 318, 316), (319, 346, 350, 327, 326, 321), (126, 127, 125, 124), (128, 129, 131, 130), (132, 133, 135, 134), (299, 301, 102, 367, 365, 103), (163, 153, 152, 167, 169, 165), (159, 15, 11, 170, 171, 177, 178, 182, 184, 190, 197, 356, 352, 196, 194, 188, 172, 161), (307, 362, 366, 306, 300, 294, 291, 288, 284, 274, 276, 72, 76, 77, 73, 282, 297, 303), (142, 202, 206, 146, 151, 137)])
me_cube.polygons.foreach_set('use_smooth', [True] * 60)
_uv = me_cube.uv_layers.new(name='UVMap')
_uv.uv.foreach_set('vector', [0.9306, 0.9542, 0.9306, 0.9331, 0.9341, 0.9331, 0.9341, 0.9542, 0.9493, 0.9078, 0.9542, 0.9288, 0.9493, 0.9376, 0.941, 0.9376, 0.9361, 0.9288, 0.941, 0.9078, 0.9667, 0.9331, 0.9667, 0.9542, 0.9632, 0.9542, 0.9632, 0.9331, 0.997, 0.8781, 0.997, 0.8865, 0.9935, 0.8865, 0.9935, 0.8781, 0.9742, 0.8799, 0.9759, 0.8797, 0.9775, 0.8977, 0.9827, 0.8973, 0.9815, 0.8845, 0.9814, 0.8827, 0.9812, 0.881, 0.9817, 0.8786, 0.9873, 0.8781, 0.9882, 0.8804, 0.9883, 0.8821, 0.9867, 0.884, 0.9878, 0.8968, 0.9883, 0.902, 0.9831, 0.9025, 0.9779, 0.9029, 0.9727, 0.9034, 0.9723, 0.8982, 0.9806, 0.9331, 0.984, 0.9331, 0.984, 0.9512, 0.9806, 0.9512, 0.9431, 0.9376, 0.9431, 0.9428, 0.9431, 0.948, 0.9431, 0.9533, 0.9396, 0.9533, 0.9396, 0.948, 0.9396, 0.9428, 0.9396, 0.9376, 0.9358, 0.9446, 0.9341, 0.9446, 0.9341, 0.9411, 0.9358, 0.9411, 0.9771, 0.9512, 0.9806, 0.9512, 0.9806, 0.9564, 0.9771, 0.9564, 0.9736, 0.9518, 0.9701, 0.9518, 0.9701, 0.939, 0.9701, 0.9372, 0.9701, 0.9355, 0.9701, 0.9331, 0.9736, 0.9331, 0.9736, 0.9355, 0.9736, 0.9372, 0.9736, 0.939, 0.9875, 0.9459, 0.9875, 0.9512, 0.984, 0.9512, 0.984, 0.9459, 0.984, 0.9331, 0.9875, 0.9331, 0.9869, 0.9034, 0.9869, 0.9069, 0.9852, 0.9069, 0.9852, 0.9034, 0.9904, 0.9253, 0.9914, 0.9267, 0.9935, 0.9295, 0.9914, 0.9311, 0.9894, 0.9283, 0.9883, 0.9269, 0.9914, 0.918, 0.9883, 0.9094, 0.9904, 0.9078, 0.9935, 0.9164, 0.9466, 0.9462, 0.9466, 0.9546, 0.9431, 0.9546, 0.9431, 0.9462, 0.9535, 0.9462, 0.95, 0.9462, 0.95, 0.9376, 0.9535, 0.9376, 0.9466, 0.9462, 0.9431, 0.9462, 0.9431, 0.9376, 0.9466, 0.9376, 0.9914, 0.9355, 0.9904, 0.9369, 0.9935, 0.9458, 0.9904, 0.9544, 0.9883, 0.9528, 0.9914, 0.9442, 0.9883, 0.9353, 0.9894, 0.9339, 0.9914, 0.9311, 0.9935, 0.9327, 0.9562, 0.9411, 0.9545, 0.9411, 0.9545, 0.9336, 0.9562, 0.9336, 0.9723, 0.8991, 0.9674, 0.9078, 0.9591, 0.9078, 0.9542, 0.8991, 0.9591, 0.8781, 0.9674, 0.8781, 0.9358, 0.9255, 0.9341, 0.9255, 0.9341, 0.9167, 0.9358, 0.9167, 0.9562, 0.9336, 0.9545, 0.9336, 0.9545, 0.9255, 0.9562, 0.9255, 0.9341, 0.9446, 0.9358, 0.9446, 0.9358, 0.9472, 0.9341, 0.9472, 0.9562, 0.9167, 0.9545, 0.9167, 0.9545, 0.9078, 0.9562, 0.9078, 0.9693, 0.9518, 0.9701, 0.9535, 0.9701, 0.957, 0.9667, 0.957, 0.9667, 0.9535, 0.9675, 0.9518, 0.984, 0.9529, 0.984, 0.9564, 0.9806, 0.9564, 0.9806, 0.9529, 0.9814, 0.9512, 0.9832, 0.9512, 0.9562, 0.9411, 0.9562, 0.9446, 0.9536, 0.9446, 0.9536, 0.9411, 0.9597, 0.9331, 0.9597, 0.9542, 0.9562, 0.9542, 0.9562, 0.9331, 0.9493, 0.8781, 0.9542, 0.8991, 0.9493, 0.9078, 0.941, 0.9078, 0.9361, 0.8991, 0.941, 0.8781, 0.9632, 0.9331, 0.9632, 0.9542, 0.9597, 0.9542, 0.9597, 0.9331, 0.997, 0.9078, 0.997, 0.9162, 0.9935, 0.9162, 0.9935, 0.9078, 0.9759, 0.9315, 0.9742, 0.9314, 0.9723, 0.9131, 0.9727, 0.9078, 0.9779, 0.9083, 0.9831, 0.9088, 0.9883, 0.9092, 0.9878, 0.9144, 0.9867, 0.9272, 0.9883, 0.9291, 0.9882, 0.9309, 0.9873, 0.9331, 0.9817, 0.9326, 0.9812, 0.9302, 0.9814, 0.9285, 0.9815, 0.9268, 0.9827, 0.914, 0.9775, 0.9135, 0.9792, 0.9075, 0.9757, 0.9075, 0.9757, 0.9058, 0.9757, 0.9034, 0.9792, 0.9034, 0.9792, 0.9058, 0.9771, 0.9331, 0.9806, 0.9331, 0.9806, 0.9512, 0.9771, 0.9512, 0.9396, 0.9376, 0.9396, 0.9428, 0.9396, 0.948, 0.9396, 0.9533, 0.9361, 0.9533, 0.9361, 0.948, 0.9361, 0.9428, 0.9361, 0.9376, 0.9836, 0.9069, 0.9818, 0.9069, 0.9818, 0.9034, 0.9836, 0.9034, 0.9736, 0.9512, 0.9771, 0.9512, 0.9771, 0.9564, 0.9736, 0.9564, 0.9701, 0.9518, 0.9667, 0.9518, 0.9667, 0.939, 0.9667, 0.9372, 0.9667, 0.9355, 0.9667, 0.9331, 0.9701, 0.9331, 0.9701, 0.9355, 0.9701, 0.9372, 0.9701, 0.939, 0.9771, 0.9459, 0.9771, 0.9512, 0.9736, 0.9512, 0.9736, 0.9459, 0.9736, 0.9331, 0.9771, 0.9331, 0.9852, 0.9034, 0.9852, 0.9069, 0.9836, 0.9069, 0.9836, 0.9034, 0.9233, 0.9331, 0.9268, 0.9331, 0.9268, 0.9514, 0.9268, 0.9566, 0.9233, 0.9566, 0.9233, 0.9514, 0.9904, 0.8956, 0.9914, 0.897, 0.9935, 0.8998, 0.9914, 0.9014, 0.9894, 0.8986, 0.9883, 0.8972, 0.9914, 0.8883, 0.9883, 0.8797, 0.9904, 0.8781, 0.9935, 0.8867, 0.95, 0.9462, 0.95, 0.9546, 0.9466, 0.9546, 0.9466, 0.9462, 0.9535, 0.9549, 0.95, 0.9549, 0.95, 0.9462, 0.9535, 0.9462, 0.95, 0.9462, 0.9466, 0.9462, 0.9466, 0.9376, 0.95, 0.9376, 0.9212, 0.9375, 0.9202, 0.9389, 0.9233, 0.9478, 0.9202, 0.9564, 0.9181, 0.9548, 0.9212, 0.9463, 0.9181, 0.9373, 0.9191, 0.9359, 0.9212, 0.9331, 0.9233, 0.9347, 0.9358, 0.9411, 0.9341, 0.9411, 0.9341, 0.9336, 0.9358, 0.9336, 0.9562, 0.9255, 0.9545, 0.9255, 0.9545, 0.9167, 0.9562, 0.9167, 0.9358, 0.9336, 0.9341, 0.9336, 0.9341, 0.9255, 0.9358, 0.9255, 0.9545, 0.9446, 0.9562, 0.9446, 0.9562, 0.9472, 0.9545, 0.9472, 0.9358, 0.9167, 0.9341, 0.9167, 0.9341, 0.9078, 0.9358, 0.9078, 0.9727, 0.9518, 0.9736, 0.9535, 0.9736, 0.957, 0.9701, 0.957, 0.9701, 0.9535, 0.971, 0.9518, 0.9875, 0.9529, 0.9875, 0.9564, 0.984, 0.9564, 0.984, 0.9529, 0.9849, 0.9512, 0.9866, 0.9512, 0.9818, 0.9034, 0.9818, 0.9069, 0.9792, 0.9069, 0.9792, 0.9034, 0.9918, 0.9022, 0.9953, 0.9022, 0.9953, 0.9078, 0.9918, 0.9078, 0.9883, 0.9022, 0.9918, 0.9022, 0.9918, 0.9078, 0.9883, 0.9078, 0.9757, 0.9075, 0.9723, 0.9075, 0.9723, 0.9058, 0.9723, 0.9034, 0.9757, 0.9034, 0.9757, 0.9058, 0.9268, 0.9331, 0.9302, 0.9331, 0.9302, 0.9514, 0.9302, 0.9566, 0.9268, 0.9566, 0.9268, 0.9514, 0.9599, 0.9315, 0.9581, 0.9314, 0.9562, 0.9131, 0.9567, 0.9078, 0.9619, 0.9083, 0.9671, 0.9088, 0.9723, 0.9092, 0.9718, 0.9144, 0.9707, 0.9272, 0.9723, 0.9291, 0.9721, 0.9309, 0.9712, 0.9331, 0.9657, 0.9326, 0.9652, 0.9302, 0.9654, 0.9285, 0.9655, 0.9268, 0.9666, 0.914, 0.9614, 0.9135, 0.927, 0.9107, 0.9275, 0.9083, 0.9331, 0.9078, 0.934, 0.9101, 0.9341, 0.9118, 0.9325, 0.9137, 0.9336, 0.9265, 0.9341, 0.9317, 0.9289, 0.9322, 0.9237, 0.9327, 0.9185, 0.9331, 0.9181, 0.9279, 0.92, 0.9096, 0.9217, 0.9094, 0.9233, 0.9274, 0.9285, 0.927, 0.9273, 0.9142, 0.9272, 0.9125, 0.9361, 0.8991, 0.9313, 0.9078, 0.9229, 0.9078, 0.9181, 0.8991, 0.9229, 0.8781, 0.9313, 0.8781])
me_cube.use_remesh_preserve_volume = False
me_cube.use_remesh_preserve_attributes = False
me_cube.use_mirror_vertex_groups = False
me_cube.update()
me_cube_004 = bpy.data.meshes.new('Cube.004')
me_cube_004.from_pydata([(-0.4255, 0.35, 0.1423), (-0.3851, 0.2938, 0.2289), (-1.058, 0.2938, 0.2508), (-0.3756, 0.3219, 0.2493), (-0.7612, 0.3219, 0.08779), (-0.2226, 0.3219, 0.178), (-0.5782, 0.3219, 0.4803), (-0.2416, 0.3219, 0.1372), (-0.416, 0.3219, 0.1627), (-0.2321, 0.2938, 0.1576), (-0.2321, 0.35, 0.1576), (-0.1111, 0.3427, 0.1508), (-0.144, 0.3015, 0.06141), (-0.2085, 0.3015, -0.1389), (-0.2085, 0.3445, -0.1389), (-0.11, 0.3015, -0.07915), (-0.11, 0.3445, -0.07915), (-0.0419, 0.3445, 0.01378), (-0.01451, 0.3427, 0.1257), (-0.03204, 0.3015, 0.2396), (-0.03204, 0.3445, 0.2396), (-0.1056, 0.3015, 0.3171), (-0.04028, 0.3015, 0.3236), (0.1073, 0.3019, -0.01942), (-0.09736, 0.3445, 0.2332), (-0.09736, 0.3015, 0.2332), (-0.144, 0.3427, 0.06141), (-0.1913, 0.3427, -0.0213), (-0.2456, 0.3445, -0.08477), (-0.3152, 0.3445, -0.1324), (-0.2782, 0.3445, -0.1866), (-0.04028, 0.3427, 0.3236), (-0.1056, 0.3427, 0.3171), (-0.3851, 0.35, 0.2289), (-0.5687, 0.35, 0.5007), (-0.8745, 0.35, 0.6434), (-1.058, 0.35, 0.2508), (-0.2725, 0.35, 0.07094), (-0.7517, 0.35, 0.1082), (-0.5687, 0.2938, 0.5007), (-0.8745, 0.2938, 0.6434), (-0.2725, 0.2938, 0.07094), (-0.4255, 0.2938, 0.1423), (-0.7517, 0.2938, 0.1082), (-1.087, 0.3219, 0.2399), (-0.2821, 0.3219, 0.05055), (-0.8854, 0.3219, 0.6733), (-0.435, 0.3219, 0.1219), (-0.5591, 0.3219, 0.5211), (-0.7422, 0.3219, 0.1286), (-1.028, 0.3219, 0.2617), (-0.8637, 0.3219, 0.6135), (-0.3946, 0.3219, 0.2085), (-0.263, 0.3219, 0.09134), (-0.11, 0.3427, -0.07915), (-0.2085, 0.3427, -0.1389), (-0.0419, 0.3015, 0.01378), (-0.0419, 0.3427, 0.01378), (-0.01451, 0.3015, 0.1257), (-0.01451, 0.3445, 0.1257), (-0.03204, 0.3427, 0.2396), (-0.1913, 0.3015, -0.0213), (-0.2456, 0.3015, -0.08477), (-0.3152, 0.3015, -0.1324), (0.0828, 0.3019, -0.07199), (0.0828, 0.3441, -0.07199), (-0.3897, 0.3019, 0.2124), (-0.4143, 0.3019, 0.1598), (-0.3897, 0.3441, 0.2124), (-0.1111, 0.3015, 0.1508), (-0.144, 0.3445, 0.06141), (-0.1913, 0.3445, -0.0213), (-0.2456, 0.3427, -0.08477), (-0.3152, 0.3427, -0.1324), (-0.2782, 0.3427, -0.1866), (-0.2782, 0.3015, -0.1866), (-0.4143, 0.3441, 0.1598), (0.1073, 0.3441, -0.01942), (-0.09736, 0.3427, 0.2332), (-0.1111, 0.3445, 0.1508), (-0.1056, 0.3445, 0.3171), (-0.04028, 0.3445, 0.3236)], [], [(3, 1, 9, 5), (55, 72, 27, 54), (54, 27, 26, 57), (57, 26, 11, 18), (18, 11, 78, 60), (69, 25, 24, 79), (78, 32, 31, 60), (55, 74, 73, 72), (38, 4, 44, 36), (4, 47, 42, 43), (47, 45, 41, 42), (36, 44, 46, 35), (46, 40, 39, 48), (48, 39, 1, 3), (38, 0, 47, 4), (44, 2, 40, 46), (34, 48, 3, 33), (4, 43, 2, 44), (0, 37, 45, 47), (35, 46, 48, 34), (0, 8, 53, 37), (38, 49, 8, 0), (36, 50, 49, 38), (35, 51, 50, 36), (35, 34, 6, 51), (34, 33, 52, 6), (39, 6, 52, 1), (40, 51, 6, 39), (40, 2, 50, 51), (2, 43, 49, 50), (43, 42, 8, 49), (42, 41, 53, 8), (56, 12, 61, 15), (19, 20, 81, 22), (58, 59, 20, 19), (56, 17, 59, 58), (15, 16, 17, 56), (13, 14, 16, 15), (75, 30, 14, 13), (29, 30, 75, 63), (33, 3, 5, 10), (33, 10, 7, 52), (1, 52, 7, 9), (41, 45, 37, 53), (9, 7, 10, 5), (23, 66, 67, 64), (66, 68, 76, 67), (68, 77, 65, 76), (65, 64, 67, 76), (68, 66, 23, 77), (28, 29, 63, 62), (15, 61, 62, 13), (58, 69, 12, 56), (19, 25, 69, 58), (12, 69, 79, 70), (61, 12, 70, 71), (62, 61, 71, 28), (25, 21, 80, 24), (19, 22, 21, 25), (62, 63, 75, 13), (81, 80, 21, 22), (64, 65, 77, 23)])
me_cube_004.polygons.foreach_set('use_smooth', [True] * 62)
_k = set([(5, 9), (5, 10), (7, 9), (7, 10), (37, 45), (37, 53), (41, 45), (41, 53)])
me_cube_004.attributes.new('sharp_edge', 'BOOLEAN', 'EDGE').data.foreach_set('value', [ (min(e.vertices), max(e.vertices)) in _k for e in me_cube_004.edges])
_uv = me_cube_004.uv_layers.new(name='UVMap')
_uv.uv.foreach_set('vector', [0.6256, 0.154, 0.6572, 0.1489, 0.6334, 0.0004222, 0.6018, 0.00548, 0.06451, 0.07752, 0.094, 0.1279, 0.165, 0.1079, 0.1491, 0.02046, 0.1491, 0.02046, 0.165, 0.1079, 0.2488, 0.1009, 0.2488, 0.0004222, 0.2488, 0.0004222, 0.2488, 0.1009, 0.3326, 0.1079, 0.3485, 0.02046, 0.3485, 0.02046, 0.3326, 0.1079, 0.4036, 0.1279, 0.4331, 0.07752, 0.6026, 0.9007, 0.6764, 0.9007, 0.6764, 0.8624, 0.6026, 0.8624, 0.4036, 0.1279, 0.4677, 0.1662, 0.4972, 0.1158, 0.4331, 0.07752, 0.06451, 0.07752, 0.0004222, 0.1158, 0.02991, 0.1662, 0.094, 0.1279, 0.8467, 0.0004222, 0.8147, 0.0004222, 0.8147, 0.3213, 0.8467, 0.3013, 0.2221, 0.7772, 0.2539, 0.4874, 0.2852, 0.4806, 0.2534, 0.7704, 0.2539, 0.4874, 0.2221, 0.3404, 0.2534, 0.3336, 0.2852, 0.4806, 0.5179, 0.7903, 0.498, 0.8224, 0.92, 0.8224, 0.9001, 0.7903, 0.6288, 0.7585, 0.6572, 0.7337, 0.6096, 0.4366, 0.578, 0.4417, 0.578, 0.4417, 0.6096, 0.4366, 0.6572, 0.1489, 0.6256, 0.154, 0.0793, 0.7678, 0.0793, 0.4762, 0.1096, 0.4864, 0.1096, 0.778, 0.286, 0.9016, 0.3059, 0.9337, 0.6882, 0.9337, 0.708, 0.9016, 0.5456, 0.4366, 0.5772, 0.4417, 0.5296, 0.154, 0.498, 0.1489, 0.8467, 0.3222, 0.8147, 0.3222, 0.8147, 0.623, 0.8467, 0.643, 0.0793, 0.4762, 0.127, 0.3336, 0.1573, 0.3437, 0.1096, 0.4864, 0.498, 0.7337, 0.5264, 0.7585, 0.5772, 0.4417, 0.5456, 0.4366, 0.03075, 0.4864, 0.0004222, 0.4762, 0.04812, 0.3336, 0.07845, 0.3437, 0.03075, 0.778, 0.0004222, 0.7678, 0.0004222, 0.4762, 0.03075, 0.4864, 0.8475, 0.3013, 0.8795, 0.2812, 0.8795, 0.0004223, 0.8475, 0.0004222, 0.6683, 0.9666, 0.6484, 0.9345, 0.3059, 0.9345, 0.286, 0.9666, 0.6863, 0.7388, 0.7355, 0.442, 0.704, 0.4368, 0.658, 0.7138, 0.7355, 0.442, 0.6896, 0.154, 0.658, 0.1488, 0.704, 0.4368, 0.7364, 0.442, 0.7679, 0.4368, 0.8139, 0.1488, 0.7823, 0.154, 0.7856, 0.7388, 0.8139, 0.7138, 0.7679, 0.4368, 0.7364, 0.442, 0.6683, 0.9675, 0.286, 0.9675, 0.3059, 0.9996, 0.6484, 0.9996, 0.8795, 0.6029, 0.8795, 0.3021, 0.8475, 0.3021, 0.8475, 0.5829, 0.1582, 0.7772, 0.19, 0.4874, 0.2213, 0.4806, 0.1894, 0.7704, 0.19, 0.4874, 0.1582, 0.3404, 0.1894, 0.3336, 0.2213, 0.4806, 0.2488, 0.3327, 0.2488, 0.2323, 0.165, 0.2253, 0.1491, 0.3127, 0.7682, 0.8233, 0.7682, 0.8616, 0.8428, 0.8616, 0.8428, 0.8233, 0.6662, 0.8233, 0.6662, 0.8616, 0.7682, 0.8616, 0.7682, 0.8233, 0.5644, 0.8233, 0.5644, 0.8616, 0.6662, 0.8616, 0.6662, 0.8233, 0.4627, 0.8233, 0.4627, 0.8616, 0.5644, 0.8616, 0.5644, 0.8233, 0.3607, 0.8233, 0.3607, 0.8616, 0.4627, 0.8616, 0.4627, 0.8233, 0.286, 0.8233, 0.286, 0.8616, 0.3607, 0.8616, 0.3607, 0.8233, 0.2852, 0.8364, 0.2852, 0.7781, 0.2469, 0.7781, 0.2469, 0.8364, 0.498, 0.1489, 0.5296, 0.154, 0.5534, 0.00548, 0.5218, 0.0004222, 0.6896, 0.154, 0.7142, 0.005657, 0.6826, 0.0004222, 0.658, 0.1488, 0.7823, 0.154, 0.8139, 0.1488, 0.7893, 0.0004222, 0.7577, 0.005657, 0.7693, 0.7707, 0.7766, 0.7396, 0.8086, 0.7396, 0.8012, 0.7707, 0.1966, 0.7781, 0.2039, 0.8092, 0.2359, 0.8092, 0.2286, 0.7781, 0.3372, 0.3336, 0.3372, 0.8224, 0.286, 0.8224, 0.286, 0.3336, 0.7684, 0.7396, 0.7684, 0.7772, 0.7172, 0.7772, 0.7172, 0.7396, 0.3381, 0.8224, 0.3381, 0.3336, 0.3893, 0.3336, 0.3893, 0.8224, 0.3901, 0.3336, 0.4277, 0.3336, 0.4277, 0.8224, 0.3901, 0.8224, 0.4972, 0.8224, 0.4596, 0.8224, 0.4596, 0.3336, 0.4972, 0.3336, 0.3607, 0.8624, 0.286, 0.8624, 0.286, 0.9007, 0.3607, 0.9007, 0.1491, 0.3127, 0.165, 0.2253, 0.094, 0.2053, 0.06451, 0.2556, 0.3485, 0.3127, 0.3326, 0.2253, 0.2488, 0.2323, 0.2488, 0.3327, 0.4331, 0.2556, 0.4036, 0.2053, 0.3326, 0.2253, 0.3485, 0.3127, 0.5186, 0.9007, 0.6026, 0.9007, 0.6026, 0.8624, 0.5186, 0.8624, 0.4345, 0.9007, 0.5186, 0.9007, 0.5186, 0.8624, 0.4345, 0.8624, 0.3607, 0.9007, 0.4345, 0.9007, 0.4345, 0.8624, 0.3607, 0.8624, 0.6764, 0.9007, 0.7511, 0.9007, 0.7511, 0.8624, 0.6764, 0.8624, 0.4331, 0.2556, 0.4972, 0.2174, 0.4677, 0.167, 0.4036, 0.2053, 0.094, 0.2053, 0.02991, 0.167, 0.0004222, 0.2174, 0.06451, 0.2556, 0.658, 0.7779, 0.7164, 0.7779, 0.7164, 0.7396, 0.658, 0.7396, 0.1958, 0.8293, 0.1582, 0.8293, 0.1582, 0.7781, 0.1958, 0.7781])
me_cube_004.use_remesh_preserve_volume = False
me_cube_004.use_remesh_preserve_attributes = False
me_cube_004.use_mirror_vertex_groups = False
me_cube_004.update()
me_cube_005 = bpy.data.meshes.new('Cube.005')
me_cube_005.from_pydata([(2.358e-08, 0.09668, 0.5034), (2.358e-08, 0.09668, 0.9253), (0.004709, 0.09574, 0.5034), (0.004709, 0.09574, 0.9253), (0.008701, 0.09308, 0.5034), (0.01137, 0.08908, 0.5034), (0.0123, 0.08438, 0.5034), (0.01137, 0.07967, 0.5034), (0.01137, 0.07967, 0.9253), (0.008701, 0.07567, 0.5034), (0.004709, 0.07301, 0.5034), (2.544e-08, 0.07207, 0.5034), (-0.004709, 0.07301, 0.5034), (-0.008701, 0.07567, 0.5034), (-0.008701, 0.07567, 0.9253), (-0.01137, 0.07967, 0.5034), (-0.0123, 0.08438, 0.5034), (-0.0123, 0.08438, 0.9253), (-0.01137, 0.08908, 0.5034), (-0.01137, 0.08908, 0.9253), (-0.008701, 0.09308, 0.5034), (-0.004709, 0.09574, 0.5034), (4.233e-08, 0.072, 0.9225), (-2.54e-08, 0.072, 0.7388), (-0.01181, 0.08381, 0.9225), (-0.2001, 0.08381, 0.7388), (0.2001, 0.08381, 0.7388), (0.005625, 0.072, 0.9225), (0.005625, -0.1163, 0.7388), (0.008701, 0.09308, 0.9253), (0.01137, 0.08908, 0.9253), (0.0123, 0.08438, 0.9253), (0.008701, 0.07567, 0.9253), (0.004709, 0.07301, 0.9253), (3.955e-08, -0.1163, 0.9225), (2.544e-08, 0.07207, 0.9253), (-2.817e-08, -0.1163, 0.7388), (-0.004709, 0.07301, 0.9253), (-0.01137, 0.07967, 0.9253), (-0.008701, 0.09308, 0.9253), (-0.004709, 0.09574, 0.9253), (2.817e-08, 0.2839, 0.9225), (2.54e-08, 0.09562, 0.9225), (-3.955e-08, 0.2839, 0.7388), (-4.233e-08, 0.09562, 0.7388), (-0.2001, 0.08381, 0.9225), (-0.01181, 0.08381, 0.7388), (0.2001, 0.08381, 0.9225), (0.01181, 0.08381, 0.9225), (0.01181, 0.08381, 0.7388), (0.005625, -0.1163, 0.9225), (0.005625, 0.072, 0.7388), (0.005625, 0.2839, 0.9225), (0.005625, 0.09562, 0.9225), (0.005625, 0.2839, 0.7388), (0.005625, 0.09562, 0.7388), (-0.01181, 0.08944, 0.9225), (-0.2001, 0.08944, 0.9225), (-0.01181, 0.08944, 0.7388), (-0.2001, 0.08944, 0.7388), (0.2001, 0.08944, 0.9225), (0.01181, 0.08944, 0.9225), (0.2001, 0.08944, 0.7388), (0.01181, 0.08944, 0.7388)], [], [(0, 1, 3, 2), (16, 17, 19, 18), (21, 40, 1, 0), (2, 3, 29, 4), (4, 29, 30, 5), (5, 30, 31, 6), (6, 31, 8, 7), (7, 8, 32, 9), (9, 32, 33, 10), (10, 33, 35, 11), (11, 35, 37, 12), (12, 37, 14, 13), (13, 14, 38, 15), (15, 38, 17, 16), (34, 22, 23, 36), (18, 19, 39, 20), (3, 1, 40, 39, 19, 17, 38, 14, 37, 35, 33, 32, 8, 31, 30, 29), (20, 39, 40, 21), (42, 41, 43, 44), (45, 25, 46, 24), (48, 49, 26, 47), (50, 28, 51, 27), (53, 55, 54, 52), (41, 52, 54, 43), (44, 55, 53, 42), (43, 54, 55, 44), (42, 53, 52, 41), (22, 27, 51, 23), (36, 28, 50, 34), (23, 51, 28, 36), (34, 50, 27, 22), (57, 56, 58, 59), (61, 60, 62, 63), (47, 26, 62, 60), (49, 48, 61, 63), (26, 49, 63, 62), (48, 47, 60, 61), (24, 46, 58, 56), (25, 45, 57, 59), (46, 25, 59, 58), (45, 24, 56, 57)])
me_cube_005.polygons.foreach_set('use_smooth', [True] * 41)
_uv = me_cube_005.uv_layers.new(name='UVMap')
_uv.uv.foreach_set('vector', [0.9584, 5.937e-08, 0.9584, 0.747, 0.9508, 0.747, 0.9508, 0.0, 0.9024, 0.747, 0.9024, 0.0, 0.91, 0.0, 0.91, 0.747, 0.9659, 0.0, 0.9659, 0.747, 0.9584, 0.747, 0.9584, 5.937e-08, 0.9508, 0.0, 0.9508, 0.747, 0.9445, 0.747, 0.9445, 5.937e-08, 0.9445, 0.0, 0.9445, 0.747, 0.938, 0.747, 0.938, 0.0, 0.938, 0.0, 0.938, 0.747, 0.9304, 0.747, 0.9304, 0.0, 0.9304, 0.0, 0.9304, 0.747, 0.9229, 0.747, 0.9229, 0.0, 0.9229, 0.0, 0.9229, 0.747, 0.9164, 0.747, 0.9164, 0.0, 0.9722, 0.747, 0.9722, 0.0, 0.9786, 0.0, 0.9786, 0.747, 0.9786, 0.747, 0.9786, 0.0, 0.9861, 0.0, 0.9861, 0.747, 0.9861, 0.747, 0.9861, 0.0, 0.9936, 0.0, 0.9936, 0.747, 0.9936, 0.747, 0.9936, 0.0, 1.0, 0.0, 1.0, 0.747, 0.8884, 0.747, 0.8884, 0.0, 0.8948, 0.0, 0.8948, 0.747, 0.8948, 0.747, 0.8948, 0.0, 0.9024, 0.0, 0.9024, 0.747, 0.0, 5.937e-08, 0.0, 0.3333, 0.2961, 0.3333, 0.2961, 0.0, 0.91, 0.747, 0.91, 0.0, 0.9164, 0.0, 0.9164, 0.747, 0.4488, 0.6699, 0.4559, 0.6667, 0.4635, 0.6667, 0.4706, 0.67, 0.476, 0.676, 0.479, 0.6839, 0.479, 0.6924, 0.476, 0.7002, 0.4706, 0.7062, 0.4635, 0.7094, 0.4559, 0.7094, 0.4488, 0.7061, 0.4434, 0.7001, 0.4405, 0.6922, 0.4405, 0.6837, 0.4434, 0.6759, 0.9722, 5.937e-08, 0.9722, 0.747, 0.9659, 0.747, 0.9659, 0.0, 0.5923, 0.3333, 0.5923, 0.0, 0.2961, 5.937e-08, 0.2961, 0.3333, 0.8884, 0.6634, 0.5923, 0.6634, 0.5923, 0.3333, 0.8884, 0.3333, 0.8884, 0.33, 0.5923, 0.33, 0.5923, 5.937e-08, 0.8884, 0.0, 0.0, 0.6667, 0.2961, 0.6667, 0.2961, 0.3333, 0.0, 0.3333, 0.2961, 0.6667, 0.5923, 0.6667, 0.5923, 0.3333, 0.2961, 0.3333, 0.4315, 0.6667, 0.4225, 0.6667, 0.4225, 0.992, 0.4315, 0.992, 0.4045, 0.992, 0.4135, 0.992, 0.4135, 0.6667, 0.4045, 0.6667, 0.3503, 1.0, 0.3593, 1.0, 0.3593, 0.6667, 0.3503, 0.6667, 0.3324, 1.0, 0.3414, 1.0, 0.3414, 0.6667, 0.3324, 0.6667, 0.4405, 0.6667, 0.4315, 0.6667, 0.4315, 0.992, 0.4405, 0.992, 0.4135, 0.992, 0.4225, 0.992, 0.4225, 0.6667, 0.4135, 0.6667, 0.3593, 1.0, 0.3683, 1.0, 0.3683, 0.6667, 0.3593, 0.6667, 0.3414, 1.0, 0.3503, 1.0, 0.3503, 0.6667, 0.3414, 0.6667, 0.5923, 0.9934, 0.5923, 0.6634, 0.8884, 0.6634, 0.8884, 0.9934, 0.2961, 0.6667, 0.2961, 0.9967, 0.0, 0.9967, 0.0, 0.6667, 0.3774, 0.992, 0.3774, 0.6667, 0.3864, 0.6667, 0.3864, 0.992, 0.4045, 0.6667, 0.4045, 0.992, 0.3955, 0.992, 0.3955, 0.6667, 0.3052, 0.6667, 0.3052, 0.9967, 0.2961, 0.9967, 0.2961, 0.6667, 0.3143, 0.9967, 0.3143, 0.6667, 0.3233, 0.6667, 0.3233, 0.9967, 0.3683, 0.992, 0.3683, 0.6667, 0.3774, 0.6667, 0.3774, 0.992, 0.3955, 0.6667, 0.3955, 0.992, 0.3864, 0.992, 0.3864, 0.6667, 0.3143, 0.6667, 0.3143, 0.9967, 0.3052, 0.9967, 0.3052, 0.6667, 0.3233, 0.9967, 0.3233, 0.6667, 0.3324, 0.6667, 0.3324, 0.9967])
me_cube_005.use_remesh_preserve_volume = False
me_cube_005.use_remesh_preserve_attributes = False
me_cube_005.use_mirror_vertex_groups = False
me_cube_005.update()
me_cube_002 = bpy.data.meshes.new('Cube.002')
me_cube_002.from_pydata([(-3.775e-07, 3.906, 0.06328), (0.0, 0.2812, 0.06328), (0.0113, 3.906, 0.06103), (0.0113, 0.2812, 0.06103), (0.02088, 3.906, 0.05463), (0.02088, 0.2812, 0.05463), (0.02728, 3.906, 0.04505), (0.02728, 0.2812, 0.04505), (0.02953, 3.906, 0.03375), (0.02953, 0.2812, 0.03375), (0.02728, 3.906, 0.02245), (0.02728, 0.2812, 0.02245), (0.02088, 3.906, 0.01287), (0.02088, 0.2812, 0.01287), (0.0113, 3.906, 0.006467), (0.0113, 0.2812, 0.006467), (-3.73e-07, 3.906, 0.004219), (4.459e-09, 0.2812, 0.004219), (-0.0113, 3.906, 0.006467), (-0.0113, 0.2812, 0.006467), (-0.02088, 3.906, 0.01287), (-0.02088, 0.2812, 0.01287), (-0.02728, 3.906, 0.02245), (-0.02728, 0.2812, 0.02245), (-0.02953, 3.906, 0.03375), (-0.02953, 0.2812, 0.03375), (-0.02728, 3.906, 0.04505), (-0.02728, 0.2812, 0.04505), (-0.02088, 3.906, 0.05463), (-0.02088, 0.2812, 0.05463), (-0.0113, 3.906, 0.06103), (-0.0113, 0.2812, 0.06103), (-0.6377, -0.2812, 8.382e-09), (-0.6377, 0.2822, 8.382e-09), (-0.6377, -0.2812, 0.1104), (-0.6377, 0.2822, 0.1104), (-0.2816, 0.2822, 0.1104), (-0.2816, -0.2812, 0.1104), (0.2815, -0.2812, 8.382e-09), (0.2815, 0.2822, 8.382e-09), (0.6379, 0.2822, 8.382e-09), (0.6379, -0.2812, 8.382e-09), (0.2815, -0.2812, 0.1104), (0.2815, 0.2822, 0.1104), (0.6379, 0.2822, 0.1104), (0.6379, -0.2812, 0.1104), (-0.2816, -0.2812, 8.382e-09), (-0.2816, 0.2822, 8.382e-09), (-0.2816, -0.2812, 0.1313), (-0.2816, 0.2822, 0.1313), (0.2815, 0.2822, 0.1313), (0.2815, -0.2812, 0.1313), (-0.2109, -0.2812, 0.1312), (-0.2109, 0.2812, 0.1312), (0.2109, 0.2812, 0.1312), (0.2109, -0.2812, 0.1312), (-0.2109, -0.2812, 0.3), (-0.2109, 0.2812, 0.3), (0.2109, 0.2812, 0.3), (0.2109, -0.2812, 0.3), (1.27e-09, 0.08437, 0.4856), (1.27e-09, -0.2531, 0.4856), (0.03621, 0.08437, 0.4821), (0.03621, -0.2531, 0.4821), (0.07104, 0.08437, 0.4715), (0.07104, -0.2531, 0.4715), (0.1031, 0.08437, 0.4543), (0.1031, -0.2531, 0.4543), (0.1313, 0.08437, 0.4313), (0.1313, -0.2531, 0.4313), (0.1543, 0.08437, 0.4031), (0.1543, -0.2531, 0.4031), (0.1715, 0.08437, 0.371), (0.1715, -0.2531, 0.371), (0.1821, 0.08437, 0.3362), (0.1821, -0.2531, 0.3362), (0.1856, 0.08437, 0.3), (0.1856, -0.2531, 0.3), (-0.1856, 0.08437, 0.3), (-0.1856, -0.2531, 0.3), (-0.1821, 0.08437, 0.3362), (-0.1821, -0.2531, 0.3362), (-0.1715, 0.08437, 0.371), (-0.1715, -0.2531, 0.371), (-0.1543, 0.08437, 0.4031), (-0.1543, -0.2531, 0.4031), (-0.1313, 0.08437, 0.4313), (-0.1313, -0.2531, 0.4313), (-0.1031, 0.08437, 0.4543), (-0.1031, -0.2531, 0.4543), (-0.07104, 0.08437, 0.4715), (-0.07104, -0.2531, 0.4715), (-0.03621, 0.08437, 0.4821), (-0.03621, -0.2531, 0.4821), (0.0, 0.2812, 0.3), (0.0, 0.2812, 0.525), (0.07534, 0.2663, 0.3), (0.07534, 0.2663, 0.525), (0.1392, 0.2236, 0.3), (0.1392, 0.2236, 0.525), (0.1819, 0.1597, 0.3), (0.1819, 0.1597, 0.525), (0.1969, 0.08437, 0.3), (0.1969, 0.08437, 0.525), (0.1819, 0.009034, 0.3), (0.1819, 0.009034, 0.525), (0.1392, -0.05484, 0.3), (0.1392, -0.05484, 0.525), (0.07534, -0.09751, 0.3), (0.07534, -0.09751, 0.525), (2.973e-08, -0.1125, 0.3), (2.973e-08, -0.1125, 0.525), (-0.07534, -0.09751, 0.3), (-0.07534, -0.09751, 0.525), (-0.1392, -0.05484, 0.3), (-0.1392, -0.05484, 0.525), (-0.1819, 0.009034, 0.3), (-0.1819, 0.009034, 0.525), (-0.1969, 0.08438, 0.3), (-0.1969, 0.08438, 0.525), (-0.1819, 0.1597, 0.3), (-0.1819, 0.1597, 0.525), (-0.1392, 0.2236, 0.3), (-0.1392, 0.2236, 0.525), (-0.07534, 0.2663, 0.3), (-0.07534, 0.2663, 0.525), (4.552e-09, 0.2616, 0.5531), (0.06781, 0.2481, 0.5531), (0.1253, 0.2097, 0.5531), (0.1637, 0.1522, 0.5531), (0.1772, 0.08437, 0.5531), (0.1637, 0.01657, 0.5531), (0.1253, -0.04092, 0.5531), (0.06781, -0.07932, 0.5531), (3.131e-08, -0.09281, 0.5531), (-0.06781, -0.07932, 0.5531), (-0.1253, -0.04092, 0.5531), (-0.1637, 0.01657, 0.5531), (-0.1772, 0.08438, 0.5531), (-0.1637, 0.1522, 0.5531), (-0.1253, 0.2097, 0.5531), (-0.06781, 0.2481, 0.5531), (7.313e-09, 0.2419, 0.57), (0.06027, 0.2299, 0.57), (0.1114, 0.1957, 0.57), (0.1455, 0.1446, 0.57), (0.1575, 0.08437, 0.57), (0.1455, 0.0241, 0.57), (0.1114, -0.02699, 0.57), (0.06027, -0.06114, 0.57), (3.109e-08, -0.07312, 0.57), (-0.06027, -0.06114, 0.57), (-0.1114, -0.02699, 0.57), (-0.1455, 0.0241, 0.57), (-0.1575, 0.08438, 0.57), (-0.1455, 0.1446, 0.57), (-0.1114, 0.1957, 0.57), (-0.06027, 0.2299, 0.57), (8.149e-09, 0.2025, 0.5812), (0.0452, 0.1935, 0.5812), (0.08353, 0.1679, 0.5812), (0.1091, 0.1296, 0.5812), (0.1181, 0.08437, 0.5812), (0.1091, 0.03917, 0.5812), (0.08353, 0.000848, 0.5812), (0.0452, -0.02476, 0.5812), (2.599e-08, -0.03375, 0.5812), (-0.0452, -0.02476, 0.5812), (-0.08353, 0.000848, 0.5812), (-0.1091, 0.03917, 0.5812), (-0.1181, 0.08438, 0.5812), (-0.1091, 0.1296, 0.5812), (-0.08353, 0.1679, 0.5812), (-0.0452, 0.1935, 0.5812), (2.417e-08, -0.2513, 0.3113), (2.417e-08, -0.3478, 0.3113), (0.009512, -0.2513, 0.3099), (0.009512, -0.3478, 0.3099), (0.01758, -0.2513, 0.3058), (0.01758, -0.3478, 0.3058), (0.02296, -0.2513, 0.2997), (0.02296, -0.3478, 0.2997), (0.02486, -0.2513, 0.2925), (0.02486, -0.3478, 0.2925), (0.02296, -0.2513, 0.2853), (0.02296, -0.3478, 0.2853), (0.01758, -0.2513, 0.2792), (0.01758, -0.3478, 0.2792), (0.009512, -0.2513, 0.2751), (0.009512, -0.3478, 0.2751), (2.792e-08, -0.2513, 0.2737), (2.792e-08, -0.3478, 0.2737), (-0.009512, -0.2513, 0.2751), (-0.009512, -0.3478, 0.2751), (-0.01758, -0.2513, 0.2792), (-0.01758, -0.3478, 0.2792), (-0.02296, -0.2513, 0.2853), (-0.02296, -0.3478, 0.2853), (-0.02486, -0.2513, 0.2925), (-0.02486, -0.3478, 0.2925), (-0.02296, -0.2513, 0.2997), (-0.02296, -0.3478, 0.2997), (-0.01758, -0.2513, 0.3058), (-0.01758, -0.3478, 0.3058), (-0.009512, -0.2513, 0.3099), (-0.009512, -0.3478, 0.3099), (-3.775e-07, 3.906, 0.06328), (0.0113, 3.906, 0.06103), (0.02088, 3.906, 0.05463), (0.02728, 3.906, 0.04505), (0.02953, 3.906, 0.03375), (0.02728, 3.906, 0.02245), (0.02088, 3.906, 0.01287), (0.0113, 3.906, 0.006467), (-3.73e-07, 3.906, 0.004219), (-0.0113, 3.906, 0.006467), (-0.02088, 3.906, 0.01287), (-0.02728, 3.906, 0.02245), (-0.02953, 3.906, 0.03375), (-0.02728, 3.906, 0.04505), (-0.02088, 3.906, 0.05463), (-0.0113, 3.906, 0.06103), (-0.6377, -0.2812, 8.382e-09), (-0.6377, -0.2812, 0.1104), (-0.6377, -0.2812, 0.1104), (-0.6377, 0.2822, 0.1104), (-0.6377, 0.2822, 0.1104), (-0.6377, 0.2822, 8.382e-09), (-0.2816, 0.2822, 0.1104), (-0.2816, -0.2812, 0.1104), (0.2815, 0.2822, 0.1104), (0.6379, 0.2822, 0.1104), (0.6379, 0.2822, 0.1104), (0.6379, 0.2822, 8.382e-09), (0.6379, -0.2812, 0.1104), (0.6379, -0.2812, 0.1104), (0.6379, -0.2812, 8.382e-09), (0.2815, -0.2812, 0.1104), (-0.2816, -0.2812, 8.382e-09), (-0.2816, -0.2812, 8.382e-09), (-0.2816, -0.2812, 0.1313), (-0.2816, -0.2812, 0.1313), (-0.2816, 0.2822, 0.1313), (-0.2816, 0.2822, 0.1313), (-0.2816, 0.2822, 8.382e-09), (-0.2816, 0.2822, 8.382e-09), (0.2815, 0.2822, 0.1313), (0.2815, 0.2822, 0.1313), (0.2815, -0.2812, 0.1313), (0.2815, -0.2812, 0.1313), (0.2815, 0.2822, 8.382e-09), (0.2815, 0.2822, 8.382e-09), (0.2815, -0.2812, 8.382e-09), (0.2815, -0.2812, 8.382e-09), (-0.2109, -0.2812, 0.1312), (-0.2109, -0.2812, 0.1312), (-0.2109, -0.2812, 0.3), (-0.2109, -0.2812, 0.3), (-0.2109, 0.2812, 0.3), (-0.2109, 0.2812, 0.3), (-0.2109, 0.2812, 0.1312), (-0.2109, 0.2812, 0.1312), (0.2109, 0.2812, 0.3), (0.2109, 0.2812, 0.3), (0.2109, 0.2812, 0.1312), (0.2109, 0.2812, 0.1312), (0.2109, -0.2812, 0.3), (0.2109, -0.2812, 0.3), (0.2109, -0.2812, 0.1312), (0.2109, -0.2812, 0.1312), (0.03621, -0.2531, 0.4821), (1.27e-09, -0.2531, 0.4856), (0.07104, -0.2531, 0.4715), (0.1031, -0.2531, 0.4543), (0.1313, -0.2531, 0.4313), (0.1543, -0.2531, 0.4031), (0.1715, -0.2531, 0.371), (0.1821, -0.2531, 0.3362), (0.1856, -0.2531, 0.3), (-0.1821, -0.2531, 0.3362), (-0.1856, -0.2531, 0.3), (-0.1715, -0.2531, 0.371), (-0.1543, -0.2531, 0.4031), (-0.1313, -0.2531, 0.4313), (-0.1031, -0.2531, 0.4543), (-0.07104, -0.2531, 0.4715), (-0.03621, -0.2531, 0.4821), (0.07534, 0.2663, 0.525), (0.0, 0.2812, 0.525), (0.1392, 0.2236, 0.525), (0.1819, 0.1597, 0.525), (0.1969, 0.08437, 0.525), (0.1819, 0.009034, 0.525), (0.1392, -0.05484, 0.525), (0.07534, -0.09751, 0.525), (2.973e-08, -0.1125, 0.525), (-0.07534, -0.09751, 0.525), (-0.1392, -0.05484, 0.525), (-0.1819, 0.009034, 0.525), (-0.1969, 0.08438, 0.525), (-0.1819, 0.1597, 0.525), (-0.1392, 0.2236, 0.525), (-0.07534, 0.2663, 0.525)], [], [(0, 1, 3, 2), (2, 3, 5, 4), (4, 5, 7, 6), (6, 7, 9, 8), (8, 9, 11, 10), (10, 11, 13, 12), (12, 13, 15, 14), (14, 15, 17, 16), (16, 17, 19, 18), (18, 19, 21, 20), (20, 21, 23, 22), (22, 23, 25, 24), (24, 25, 27, 26), (26, 27, 29, 28), (30, 31, 1, 0), (28, 29, 31, 30), (206, 207, 208, 209, 210, 211, 212, 213, 214, 215, 216, 217, 218, 219, 220, 221), (34, 35, 33, 32), (37, 36, 225, 223), (230, 44, 40, 39), (231, 45, 41, 233), (234, 42, 38, 236), (262, 59, 55, 54), (235, 232, 43, 237), (48, 49, 47, 46), (51, 50, 242, 240), (226, 228, 244, 227), (229, 224, 222, 238), (258, 58, 264, 53), (243, 246, 251, 245), (247, 248, 252, 250), (249, 241, 239, 253), (56, 57, 260, 52), (266, 256, 254, 268), (255, 261, 265, 269), (267, 263, 259, 257), (60, 61, 63, 62), (62, 63, 65, 64), (64, 65, 67, 66), (66, 67, 69, 68), (68, 69, 71, 70), (70, 71, 73, 72), (72, 73, 75, 74), (74, 75, 77, 76), (78, 79, 81, 80), (80, 81, 83, 82), (82, 83, 85, 84), (84, 85, 87, 86), (86, 87, 89, 88), (88, 89, 91, 90), (92, 93, 61, 60), (90, 91, 93, 92), (270, 271, 286, 285, 284, 283, 282, 281, 279, 280, 278, 277, 276, 275, 274, 273, 272), (94, 95, 97, 96), (96, 97, 99, 98), (98, 99, 101, 100), (100, 101, 103, 102), (102, 103, 105, 104), (104, 105, 107, 106), (106, 107, 109, 108), (108, 109, 111, 110), (110, 111, 113, 112), (112, 113, 115, 114), (114, 115, 117, 116), (116, 117, 119, 118), (118, 119, 121, 120), (120, 121, 123, 122), (287, 288, 126, 127), (124, 125, 95, 94), (122, 123, 125, 124), (134, 133, 149, 150), (295, 294, 133, 134), (298, 297, 136, 137), (290, 289, 128, 129), (301, 300, 139, 140), (293, 292, 131, 132), (296, 295, 134, 135), (299, 298, 137, 138), (291, 290, 129, 130), (302, 301, 140, 141), (294, 293, 132, 133), (297, 296, 135, 136), (289, 287, 127, 128), (300, 299, 138, 139), (292, 291, 130, 131), (288, 302, 141, 126), (151, 150, 166, 167), (132, 131, 147, 148), (130, 129, 145, 146), (141, 140, 156, 157), (128, 127, 143, 144), (139, 138, 154, 155), (137, 136, 152, 153), (135, 134, 150, 151), (133, 132, 148, 149), (131, 130, 146, 147), (126, 141, 157, 142), (129, 128, 144, 145), (140, 139, 155, 156), (127, 126, 142, 143), (138, 137, 153, 154), (136, 135, 151, 152), (159, 158, 173, 172, 171, 170, 169, 168, 167, 166, 165, 164, 163, 162, 161, 160), (149, 148, 164, 165), (147, 146, 162, 163), (142, 157, 173, 158), (145, 144, 160, 161), (156, 155, 171, 172), (143, 142, 158, 159), (154, 153, 169, 170), (152, 151, 167, 168), (150, 149, 165, 166), (148, 147, 163, 164), (146, 145, 161, 162), (157, 156, 172, 173), (144, 143, 159, 160), (155, 154, 170, 171), (153, 152, 168, 169), (174, 175, 177, 176), (176, 177, 179, 178), (178, 179, 181, 180), (180, 181, 183, 182), (182, 183, 185, 184), (184, 185, 187, 186), (186, 187, 189, 188), (188, 189, 191, 190), (190, 191, 193, 192), (192, 193, 195, 194), (194, 195, 197, 196), (196, 197, 199, 198), (198, 199, 201, 200), (200, 201, 203, 202), (204, 205, 175, 174), (202, 203, 205, 204), (177, 175, 205, 203, 201, 199, 197, 195, 193, 191, 189, 187, 185, 183, 181, 179)])
me_cube_002.polygons.foreach_set('use_smooth', [True] * 135)
_uv = me_cube_002.uv_layers.new(name='UVMap')
_uv.uv.foreach_set('vector', [0.9633, 0.9895, 0.9633, 0.3302, 0.9699, 0.3302, 0.9699, 0.9895, 0.9699, 0.9895, 0.9699, 0.3302, 0.9755, 0.3302, 0.9755, 0.9895, 0.9269, 0.3304, 0.9269, 0.989, 0.921, 0.9889, 0.921, 0.3303, 0.921, 0.3303, 0.921, 0.9889, 0.9143, 0.9888, 0.9143, 0.3302, 0.9143, 0.3302, 0.9143, 0.9888, 0.9078, 0.9889, 0.9078, 0.3303, 0.9078, 0.3303, 0.9078, 0.9889, 0.9024, 0.9891, 0.9024, 0.3305, 0.9512, 0.3302, 0.9512, 0.9895, 0.9456, 0.9895, 0.9456, 0.3302, 0.9456, 0.3302, 0.9456, 0.9895, 0.9391, 0.9895, 0.9391, 0.3302, 0.9391, 0.3302, 0.9391, 0.9895, 0.9325, 0.9895, 0.9325, 0.3302, 0.9325, 0.3302, 0.9325, 0.9895, 0.9269, 0.9895, 0.9269, 0.3302, 0.9755, 0.8825, 0.9755, 0.333, 0.9811, 0.3309, 0.9811, 0.8805, 0.9811, 0.8805, 0.9811, 0.3309, 0.9877, 0.3302, 0.9877, 0.8797, 0.9877, 0.8797, 0.9877, 0.3302, 0.9944, 0.3309, 0.9944, 0.8805, 0.9944, 0.8805, 0.9944, 0.3309, 1.0, 0.333, 1.0, 0.8825, 0.9568, 0.9895, 0.9568, 0.3302, 0.9633, 0.3302, 0.9633, 0.9895, 0.9512, 0.9895, 0.9512, 0.3302, 0.9568, 0.3302, 0.9568, 0.9895, 0.8097, 0.4962, 0.8045, 0.4941, 0.8006, 0.4896, 0.7984, 0.4836, 0.7984, 0.4769, 0.8006, 0.4705, 0.8045, 0.4655, 0.8097, 0.4625, 0.8153, 0.4621, 0.8204, 0.4642, 0.8244, 0.4687, 0.8265, 0.4747, 0.8265, 0.4814, 0.8244, 0.4878, 0.8204, 0.4928, 0.8153, 0.4958, 0.3274, 0.6602, 0.3274, 0.9354, 0.3066, 0.9354, 0.3066, 0.6602, 0.7797, 1.965e-08, 0.7797, 0.3302, 0.5727, 0.3302, 0.5727, 0.0, 0.6997, 0.9032, 0.6997, 0.7317, 0.7204, 0.7317, 0.7204, 0.9032, 0.3067, 0.6602, 0.3067, 0.3303, 0.3274, 0.3302, 0.3274, 0.6601, 0.8575, 0.9226, 0.8575, 0.7163, 0.8782, 0.7163, 0.8782, 0.9226, 0.2072, 0.6598, 0.2072, 0.3305, 0.3061, 0.3302, 0.3061, 0.6595, 0.0, 0.6604, 0.0, 0.3302, 0.2072, 0.3302, 0.2072, 0.6604, 0.1652, 0.9357, 0.1652, 0.6604, 0.1982, 0.6604, 0.1982, 0.9357, 2.953e-08, 0.3302, 0.0, 0.0, 0.3274, 0.0, 0.3274, 0.3302, 0.7253, 0.9801, 0.7253, 0.8087, 0.7461, 0.8087, 0.7461, 0.9801, 0.899, 0.7163, 0.899, 0.9224, 0.8782, 0.9224, 0.8782, 0.7163, 0.2072, 0.8628, 0.2072, 0.6598, 0.3063, 0.6598, 0.3063, 0.8628, 0.8244, 0.9872, 0.8244, 0.7163, 0.8575, 0.7163, 0.8575, 0.9872, 0.9579, 0.33, 0.9579, 9.817e-05, 0.9908, 0.0, 0.9908, 0.3299, 0.1321, 0.9865, 0.1321, 0.6604, 0.1652, 0.6604, 0.1652, 0.9865, 0.7253, 0.8087, 0.7253, 0.534, 0.8244, 0.534, 0.8244, 0.8087, 0.8788, 0.0, 0.8788, 0.2443, 0.7797, 0.2443, 0.7797, 9.824e-09, 0.3274, 0.3296, 0.3274, 0.0, 0.5727, 3.93e-08, 0.5727, 0.3296, 0.3274, 0.6593, 0.3274, 0.3296, 0.5727, 0.3296, 0.5727, 0.6593, 0.649, 0.7317, 0.649, 0.534, 0.6701, 0.534, 0.6701, 0.7317, 0.6701, 0.7317, 0.6701, 0.534, 0.6903, 0.534, 0.6903, 0.7317, 0.6903, 0.7317, 0.6903, 0.534, 0.709, 0.534, 0.709, 0.7317, 0.709, 0.7317, 0.709, 0.534, 0.7253, 0.534, 0.7253, 0.7317, 0.8788, 0.1976, 0.8788, 0.0, 0.8962, 0.0005374, 0.8962, 0.1981, 0.8962, 0.1981, 0.8962, 0.0005374, 0.9157, 0.0009171, 0.9157, 0.1985, 0.9157, 0.1985, 0.9157, 0.0009171, 0.9365, 0.001125, 0.9365, 0.1987, 0.9365, 0.1987, 0.9365, 0.001125, 0.9579, 0.001152, 0.9579, 0.1987, 0.9015, 0.5514, 0.9015, 0.7163, 0.8802, 0.7151, 0.8802, 0.5503, 0.8802, 0.5503, 0.8802, 0.7151, 0.8598, 0.7117, 0.8598, 0.5469, 0.8598, 0.5469, 0.8598, 0.7117, 0.8409, 0.7062, 0.8409, 0.5414, 0.8409, 0.5414, 0.8409, 0.7062, 0.8244, 0.6988, 0.8244, 0.534, 0.5727, 0.7317, 0.5727, 0.534, 0.5891, 0.534, 0.5891, 0.7317, 0.5891, 0.7317, 0.5891, 0.534, 0.6077, 0.534, 0.6077, 0.7317, 0.628, 0.7317, 0.628, 0.534, 0.649, 0.534, 0.649, 0.7317, 0.6077, 0.7317, 0.6077, 0.534, 0.628, 0.534, 0.628, 0.7317, 0.4616, 0.7877, 0.4595, 0.7667, 0.4616, 0.7458, 0.4678, 0.7256, 0.4779, 0.707, 0.4915, 0.6907, 0.508, 0.6774, 0.5268, 0.6674, 0.5473, 0.6613, 0.5685, 0.6593, 0.5685, 0.8742, 0.5473, 0.8722, 0.5268, 0.8661, 0.508, 0.8561, 0.4915, 0.8428, 0.4779, 0.8265, 0.4678, 0.8079, 0.9024, 0.3302, 0.9024, 0.4621, 0.8612, 0.4621, 0.8612, 0.3302, 0.8612, 0.3302, 0.8612, 0.4621, 0.8164, 0.4621, 0.8164, 0.3302, 0.8164, 0.3302, 0.8164, 0.4621, 0.7749, 0.4621, 0.7749, 0.3302, 0.6997, 0.7325, 0.6997, 0.864, 0.6558, 0.8633, 0.6558, 0.7317, 0.6558, 0.7317, 0.6558, 0.8633, 0.6113, 0.8638, 0.6113, 0.7322, 0.6113, 0.7322, 0.6113, 0.8638, 0.5727, 0.8653, 0.5727, 0.7338, 0.1321, 0.8487, 3.938e-08, 0.8487, 1.969e-08, 0.8133, 0.1321, 0.8133, 0.1321, 0.8133, 1.969e-08, 0.8133, 3.938e-08, 0.7703, 0.1321, 0.7703, 0.1321, 0.7703, 3.938e-08, 0.7703, 1.969e-08, 0.7261, 0.1321, 0.7261, 0.1321, 0.7261, 1.969e-08, 0.7261, 0.0, 0.6875, 0.1321, 0.6875, 0.1321, 0.6875, 0.0, 0.6875, 1.969e-08, 0.6604, 0.1321, 0.6604, 0.3274, 0.6593, 0.4595, 0.6593, 0.4595, 0.6913, 0.3274, 0.6913, 0.3274, 0.6913, 0.4595, 0.6913, 0.4595, 0.7329, 0.3274, 0.7329, 0.3274, 0.7329, 0.4595, 0.7329, 0.4595, 0.7777, 0.3274, 0.7777, 0.9137, 0.2849, 0.9137, 0.3261, 0.8971, 0.3196, 0.8971, 0.2826, 0.3274, 0.8191, 0.4595, 0.8191, 0.4595, 0.8505, 0.3274, 0.8505, 0.3274, 0.7777, 0.4595, 0.7777, 0.4595, 0.8191, 0.3274, 0.8191, 0.6537, 0.534, 0.6165, 0.5186, 0.6229, 0.509, 0.6559, 0.5227, 0.7791, 0.8915, 0.7791, 0.9346, 0.7626, 0.9295, 0.7626, 0.8908, 0.769, 0.4958, 0.7374, 0.5277, 0.731, 0.5182, 0.7595, 0.4894, 0.9137, 0.1987, 0.9137, 0.2402, 0.8971, 0.2423, 0.8971, 0.205, 0.7461, 0.9272, 0.7461, 0.8823, 0.7626, 0.8845, 0.7626, 0.9249, 0.88, 0.3254, 0.8788, 0.2869, 0.8961, 0.2832, 0.8971, 0.3178, 0.7791, 0.8473, 0.7791, 0.8915, 0.7626, 0.8908, 0.7626, 0.851, 0.7461, 0.8407, 0.7461, 0.8087, 0.7626, 0.8182, 0.7626, 0.847, 0.8788, 0.2425, 0.88, 0.1987, 0.8971, 0.2038, 0.8961, 0.2431, 0.7461, 0.9685, 0.7461, 0.9272, 0.7626, 0.9249, 0.7626, 0.9621, 0.7791, 0.9346, 0.7791, 0.9699, 0.7626, 0.9614, 0.7626, 0.9295, 0.7791, 0.8087, 0.7791, 0.8473, 0.7626, 0.851, 0.7626, 0.8163, 0.9137, 0.2402, 0.9137, 0.2849, 0.8971, 0.2826, 0.8971, 0.2423, 0.7461, 0.8823, 0.7461, 0.8407, 0.7626, 0.847, 0.7626, 0.8845, 0.8788, 0.2869, 0.8788, 0.2425, 0.8961, 0.2431, 0.8961, 0.2832, 0.7461, 1.0, 0.7461, 0.9685, 0.7626, 0.9621, 0.7626, 0.9904, 0.6917, 0.5225, 0.6559, 0.5227, 0.6604, 0.5, 0.6872, 0.4999, 0.5881, 0.4901, 0.5727, 0.4527, 0.5839, 0.4504, 0.5976, 0.4836, 0.5727, 0.4122, 0.5881, 0.3748, 0.5976, 0.3811, 0.5839, 0.4144, 0.731, 0.3456, 0.7595, 0.3741, 0.7499, 0.3805, 0.7247, 0.3552, 0.6165, 0.346, 0.6537, 0.3304, 0.6559, 0.3417, 0.6229, 0.3556, 0.7749, 0.4115, 0.7749, 0.452, 0.7636, 0.4498, 0.7636, 0.4138, 0.7595, 0.4894, 0.731, 0.5182, 0.7247, 0.5086, 0.7499, 0.4831, 0.6939, 0.5338, 0.6537, 0.534, 0.6559, 0.5227, 0.6917, 0.5225, 0.6165, 0.5186, 0.5881, 0.4901, 0.5976, 0.4836, 0.6229, 0.509, 0.5727, 0.4527, 0.5727, 0.4122, 0.5839, 0.4144, 0.5839, 0.4504, 0.6939, 0.3302, 0.731, 0.3456, 0.7247, 0.3552, 0.6917, 0.3415, 0.5881, 0.3748, 0.6165, 0.346, 0.6229, 0.3556, 0.5976, 0.3811, 0.7595, 0.3741, 0.7749, 0.4115, 0.7636, 0.4138, 0.7499, 0.3805, 0.6537, 0.3304, 0.6939, 0.3302, 0.6917, 0.3415, 0.6559, 0.3417, 0.7749, 0.452, 0.7595, 0.4894, 0.7499, 0.4831, 0.7636, 0.4498, 0.731, 0.5182, 0.6939, 0.5338, 0.6917, 0.5225, 0.7247, 0.5086, 0.6604, 0.3643, 0.6872, 0.3642, 0.712, 0.3744, 0.7309, 0.3934, 0.7412, 0.4183, 0.7412, 0.4453, 0.7309, 0.4703, 0.712, 0.4895, 0.6872, 0.4999, 0.6604, 0.5, 0.6356, 0.4898, 0.6167, 0.4708, 0.6064, 0.4458, 0.6064, 0.4188, 0.6167, 0.3939, 0.6356, 0.3747, 0.6229, 0.509, 0.5976, 0.4836, 0.6167, 0.4708, 0.6356, 0.4898, 0.5839, 0.4504, 0.5839, 0.4144, 0.6064, 0.4188, 0.6064, 0.4458, 0.6917, 0.3415, 0.7247, 0.3552, 0.712, 0.3744, 0.6872, 0.3642, 0.5976, 0.3811, 0.6229, 0.3556, 0.6356, 0.3747, 0.6167, 0.3939, 0.7499, 0.3805, 0.7636, 0.4138, 0.7412, 0.4183, 0.7309, 0.3934, 0.6559, 0.3417, 0.6917, 0.3415, 0.6872, 0.3642, 0.6604, 0.3643, 0.7636, 0.4498, 0.7499, 0.4831, 0.7309, 0.4703, 0.7412, 0.4453, 0.7247, 0.5086, 0.6917, 0.5225, 0.6872, 0.4999, 0.712, 0.4895, 0.6559, 0.5227, 0.6229, 0.509, 0.6356, 0.4898, 0.6604, 0.5, 0.5976, 0.4836, 0.5839, 0.4504, 0.6064, 0.4458, 0.6167, 0.4708, 0.5839, 0.4144, 0.5976, 0.3811, 0.6167, 0.3939, 0.6064, 0.4188, 0.7247, 0.3552, 0.7499, 0.3805, 0.7309, 0.3934, 0.712, 0.3744, 0.6229, 0.3556, 0.6559, 0.3417, 0.6604, 0.3643, 0.6356, 0.3747, 0.7636, 0.4138, 0.7636, 0.4498, 0.7412, 0.4453, 0.7412, 0.4183, 0.7499, 0.4831, 0.7247, 0.5086, 0.712, 0.4895, 0.7309, 0.4703, 0.7931, 0.3008, 0.7931, 0.2443, 0.7986, 0.2443, 0.7986, 0.3008, 0.7986, 0.3008, 0.7986, 0.2443, 0.8033, 0.2443, 0.8033, 0.3008, 0.8189, 0.2444, 0.8189, 0.3009, 0.8151, 0.3008, 0.8151, 0.2443, 0.8151, 0.2443, 0.8151, 0.3008, 0.8108, 0.3008, 0.8108, 0.2443, 0.8108, 0.2443, 0.8108, 0.3008, 0.8067, 0.3008, 0.8067, 0.2443, 0.8067, 0.2443, 0.8067, 0.3008, 0.8033, 0.301, 0.8033, 0.2445, 0.7984, 0.4621, 0.7984, 0.5186, 0.7937, 0.5186, 0.7937, 0.4621, 0.7937, 0.4621, 0.7937, 0.5186, 0.7882, 0.5186, 0.7882, 0.4621, 0.7882, 0.4621, 0.7882, 0.5186, 0.7827, 0.5186, 0.7827, 0.4621, 0.7827, 0.4621, 0.7827, 0.5186, 0.778, 0.5186, 0.778, 0.4621, 0.778, 0.4621, 0.778, 0.5186, 0.7749, 0.5186, 0.7749, 0.4621, 0.1982, 0.7082, 0.1982, 0.661, 0.2024, 0.6604, 0.2024, 0.7076, 0.2024, 0.7076, 0.2024, 0.6604, 0.2067, 0.661, 0.2067, 0.7082, 0.7797, 0.3008, 0.7797, 0.2443, 0.7829, 0.2443, 0.7829, 0.3008, 0.7876, 0.3008, 0.7876, 0.2443, 0.7931, 0.2443, 0.7931, 0.3008, 0.7829, 0.3008, 0.7829, 0.2443, 0.7876, 0.2443, 0.7876, 0.3008, 0.7999, 0.3081, 0.8016, 0.3134, 0.8016, 0.319, 0.7999, 0.3239, 0.7969, 0.3276, 0.7928, 0.3293, 0.7885, 0.3288, 0.7845, 0.3263, 0.7814, 0.322, 0.7797, 0.3167, 0.7797, 0.3111, 0.7814, 0.3062, 0.7845, 0.3025, 0.7885, 0.3008, 0.7928, 0.3013, 0.7969, 0.3038])
me_cube_002.use_remesh_preserve_volume = False
me_cube_002.use_remesh_preserve_attributes = False
me_cube_002.use_mirror_vertex_groups = False
me_cube_002.update()
arm_armature = bpy.data.armatures.new('Armature')  # bones are not reproduced

# ---- objects
ob_cube_001 = bpy.data.objects.new('Cube.001', me_cube_006)
ob_cube = bpy.data.objects.new('Cube', me_cube_003)
ob_spikes = bpy.data.objects.new('Spikes', me_cylinder)
ob_boards = bpy.data.objects.new('Boards', me_cube_001)
ob_clamps = bpy.data.objects.new('Clamps', me_cube)
ob_armature = bpy.data.objects.new('Armature', arm_armature)
ob_lever = bpy.data.objects.new('Lever', me_cube_004)
ob_flag = bpy.data.objects.new('Flag', me_cube_005)
ob_body = bpy.data.objects.new('Body', me_cube_002)

# ---- transforms, parenting, visibility, modifiers, constraints
ob_cube_001.location = (0.0, 0.0, 0.0)
ob_cube_001.lineart.crease_threshold = 0.0
ob_cube.location = (0.0, 0.0, 0.0)
ob_cube.lineart.crease_threshold = 0.0
ob_spikes.location = (0.0, 0.0, 0.0)
ob_spikes.lineart.crease_threshold = 0.0
ob_boards.location = (0.0, 0.0, 0.0625)
ob_boards.lineart.crease_threshold = 0.0
ob_clamps.location = (0.0, 0.0, 0.0)
ob_clamps.lineart.crease_threshold = 0.0
ob_armature.location = (0.0, 0.0, 0.0)
ob_armature.lineart.crease_threshold = 0.0
ob_lever.parent = ob_armature
ob_lever.location = (0.0, 0.0, 0.293)
ob_lever.lineart.crease_threshold = 0.0
_vg = ob_lever.vertex_groups.new(name='Lever')
_vg.add([0, 1, 2, 3, 4, 5, 6, 7, 8, 9, 10, 11, 12, 13, 14, 15, 16, 17, 18, 19, 20, 21, 22, 23, 24, 25, 26, 27, 28, 29, 30, 31, 32, 33, 34, 35, 36, 37, 38, 39, 40, 41, 42, 43, 44, 45, 46, 47, 48, 49, 50, 51, 52, 53, 54, 55, 56, 57, 58, 59, 60, 61, 62, 63, 64, 65, 66, 67, 68, 69, 70, 71, 72, 73, 74, 75, 76, 77, 78, 79, 80, 81], 1.0, 'REPLACE')
_m = ob_lever.modifiers.new('Armature', 'ARMATURE')
_m.object = ob_armature
ob_flag.location = (0.0, 0.0, 0.0)
ob_flag.rotation_euler = (0.0, -0.0, 3.142)
ob_flag.lineart.crease_threshold = 0.0
_vg = ob_flag.vertex_groups.new(name='Flag')
_vg.add([0, 1, 2, 3, 4, 5, 6, 7, 8, 9, 10, 11, 12, 13, 14, 15, 16, 17, 18, 19, 20, 21, 22, 23, 24, 25, 26, 27, 28, 29, 30, 31, 32, 33, 34, 35, 36, 37, 38, 39, 40, 41, 42, 43, 44, 45, 46, 47, 48, 49, 50, 51, 52, 53, 54, 55, 56, 57, 58, 59, 60, 61, 62, 63], 1.0, 'REPLACE')
_m = ob_flag.modifiers.new('Armature', 'ARMATURE')
_m.object = ob_armature
ob_body.location = (0.0, 0.0, 0.0)
ob_body.rotation_euler = (0.0, -0.0, 3.142)
ob_body.lineart.crease_threshold = 0.0

# ---- collection membership
col_collection_1.objects.link(ob_cube_001)
col_collection_1.objects.link(ob_cube)
col_collection_1.objects.link(ob_spikes)
col_collection_1.objects.link(ob_boards)
col_collection_1.objects.link(ob_clamps)
col_collection_1.objects.link(ob_armature)
col_collection_1.objects.link(ob_lever)
col_collection_1.objects.link(ob_flag)
col_collection_1.objects.link(ob_body)

# ---- scene / render settings (as saved in the file)
scene.frame_start = 1; scene.frame_end = 60; scene.frame_set(1)
scene.render.engine = 'BLENDER_EEVEE_NEXT'
scene.render.resolution_percentage = 50
scene.render.dither_intensity = 0.0
scene.cycles.use_denoising = False
scene.cycles.samples = 10
scene.cycles.sampling_pattern = 'TABULATED_SOBOL'
scene.cycles.light_sampling_threshold = 0.0
scene.cycles.use_adaptive_sampling = False
scene.cycles.use_light_tree = False
scene.cycles.blur_glossy = 0.0
scene.cycles.volume_bounces = 1
scene.cycles.pixel_filter_type = 'GAUSSIAN'
scene.cycles.sample_clamp_indirect = 0.0
scene.view_settings.view_transform = 'Standard'
bpy.context.view_layer.update()

# ---- added for rendering (the .blend has no active camera and no usable light): camera, sun
cam_auto = bpy.data.cameras.new('AutoCamera')
cam_auto.lens = 50.0
cam_auto.sensor_width = 36.0
cam_auto.clip_end = 1000.0
ob_auto_camera = bpy.data.objects.new('AutoCamera', cam_auto)
scene.collection.objects.link(ob_auto_camera)
ob_auto_camera.location = (31.9565, -59.7928, 38.0189)
ob_auto_camera.rotation_euler = (1.09748, -7.21219e-08, 0.694738)
scene.camera = ob_auto_camera
light_auto_sun = bpy.data.lights.new('AutoSun', 'SUN')
light_auto_sun.energy = 3.0
light_auto_sun.angle = 0.0523599
ob_auto_sun = bpy.data.objects.new('AutoSun', light_auto_sun)
scene.collection.objects.link(ob_auto_sun)
ob_auto_sun.rotation_euler = (0.872665, 0.174533, 0.523599)
bpy.context.view_layer.update()
